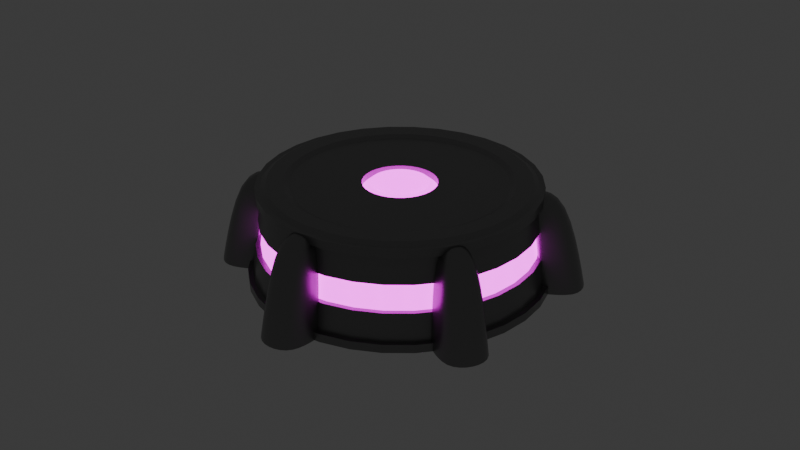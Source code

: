 # Source: CoffeeTable.blend  (saved by Blender 4.2.66; exported with 4.5.12 LTS)
import bpy
from mathutils import Matrix  # noqa: F401  (used for matrix-valued properties, if any)

bpy.ops.wm.read_factory_settings(use_empty=True)
scene = bpy.context.scene
scene.name = 'Scene'

# ---- collections
col_collection = bpy.data.collections.new('Collection'); scene.collection.children.link(col_collection)

# ---- images (referenced by path relative to the original .blend; pixels are not part of the script)
import os
ASSET_DIR = os.environ.get("B2B_ASSET_DIR", "")  # directory of the original .blend (textures are referenced by path, not embedded)
HERE = os.path.dirname(os.path.abspath(__file__))  # packed textures are extracted next to this script under _unpacked/

def load_image(name, relpath, width, height, colorspace="sRGB"):
    """Load a texture the original file referenced (path relative to the .blend, or extracted next to this script)."""
    p = next((c for c in (os.path.join(HERE, relpath), os.path.join(ASSET_DIR, relpath)) if relpath and os.path.exists(c)), "")
    if p:
        img = bpy.data.images.load(p, check_existing=True)
        img.name = name
    else:  # same state as the original file: an image datablock whose file is absent (Cycles renders it pink)
        img = bpy.data.images.new(name, width, height)
        img.source = "FILE"
        img.filepath = "//" + (relpath or name)
    img.colorspace_settings.name = colorspace
    return img
img_uvlayout_psd = load_image('UVLayout.psd', 'UVLayout.psd', 1024, 1024, 'sRGB')

# ---- materials (node trees are filled in below, after node groups)
mat_metal = bpy.data.materials.new('Metal')
mat_glow = bpy.data.materials.new('Glow')
mat_glow.alpha_threshold = 0.0
mat_glow.roughness = 0.5
mat_glow.line_color = (0.0, 0.0, 0.0, 1.0)

# ---- node groups
ng_smooth_by_angle = bpy.data.node_groups.new('Smooth by Angle', 'GeometryNodeTree')
_s = ng_smooth_by_angle.interface.new_socket(name='Mesh', in_out='OUTPUT', socket_type='NodeSocketGeometry')
_s = ng_smooth_by_angle.interface.new_socket(name='Mesh', in_out='INPUT', socket_type='NodeSocketGeometry')
_s = ng_smooth_by_angle.interface.new_socket(name='Angle', in_out='INPUT', socket_type='NodeSocketFloat')
_s.subtype = 'ANGLE'
_s.default_value = 0.5236
_s.min_value = 0.0
_s.max_value = 3.142
_s.description = 'Maximum face angle for smooth edges'
_s = ng_smooth_by_angle.interface.new_socket(name='Ignore Sharpness', in_out='INPUT', socket_type='NodeSocketBool')
_s.force_non_field = True
ng_smooth_by_angle.description = 'Set the sharpness of mesh edges based on the angle between the neighboring faces'
ng_smooth_by_angle.is_modifier = True
_N = ng_smooth_by_angle.nodes; _L = ng_smooth_by_angle.links
n0 = _N.new('GeometryNodeSetShadeSmooth'); n0.name = 'Set Shade Smooth'; n0.location = (120, -80)
n0.domain = 'EDGE'
n1 = _N.new('GeometryNodeSetShadeSmooth'); n1.name = 'Set Shade Smooth.001'; n1.location = (300, -80)
n2 = _N.new('NodeGroupOutput'); n2.name = 'Group Output'; n2.location = (480, -80)
n3 = _N.new('GeometryNodeInputMeshEdgeAngle'); n3.name = 'Edge Angle'; n3.location = (-440, -240)
n4 = _N.new('NodeGroupInput'); n4.name = 'Group Input'; n4.location = (-80, -80)
n5 = _N.new('GeometryNodeInputEdgeSmooth'); n5.name = 'Is Edge Smooth'; n5.location = (-260, -120)
n6 = _N.new('GeometryNodeInputShadeSmooth'); n6.name = 'Is Shade Smooth'; n6.location = (-440, -397)
n7 = _N.new('FunctionNodeCompare'); n7.name = 'Compare'; n7.location = (-260, -260)
n7.operation = 'LESS_EQUAL'
n7.inputs[6].default_value = (0.0, 0.0, 0.0, 0.0)
n7.inputs[7].default_value = (0.0, 0.0, 0.0, 0.0)
n8 = _N.new('FunctionNodeBooleanMath'); n8.name = 'Boolean Math.001'; n8.location = (-80, -260)
n9 = _N.new('NodeGroupInput'); n9.name = 'Group Input.001'; n9.location = (-440, -329)
n10 = _N.new('NodeGroupInput'); n10.name = 'Group Input.002'; n10.location = (-259, -189)
n11 = _N.new('FunctionNodeBooleanMath'); n11.name = 'Boolean Math'; n11.location = (-80, -149)
n11.operation = 'OR'
n12 = _N.new('FunctionNodeBooleanMath'); n12.name = 'Boolean Math.002'; n12.location = (-260, -380)
n12.operation = 'OR'
n13 = _N.new('NodeGroupInput'); n13.name = 'Group Input.003'; n13.location = (-440, -460)
_L.new(n3.outputs[0], n7.inputs[0])
_L.new(n1.outputs[0], n2.inputs[0])
_L.new(n9.outputs[1], n7.inputs[1])
_L.new(n7.outputs[0], n8.inputs[0])
_L.new(n4.outputs[0], n0.inputs[0])
_L.new(n0.outputs[0], n1.inputs[0])
_L.new(n8.outputs[0], n0.inputs[2])
_L.new(n10.outputs[2], n11.inputs[1])
_L.new(n5.outputs[0], n11.inputs[0])
_L.new(n11.outputs[0], n0.inputs[1])
_L.new(n13.outputs[2], n12.inputs[1])
_L.new(n6.outputs[0], n12.inputs[0])
_L.new(n12.outputs[0], n8.inputs[1])
n2.is_active_output = True

# ---- material node trees
mat_metal.use_nodes = True; mat_metal.node_tree.nodes.clear()
_N = mat_metal.node_tree.nodes; _L = mat_metal.node_tree.links
n0 = _N.new('ShaderNodeBsdfPrincipled'); n0.name = 'Principled BSDF'; n0.location = (10, 300)
n0.inputs[0].default_value = (0.2645, 0.2645, 0.2645, 1.0)
n0.inputs[1].default_value = 0.8268
n0.inputs[2].default_value = 0.3268
n1 = _N.new('ShaderNodeOutputMaterial'); n1.name = 'Material Output'; n1.location = (300, 300)
_L.new(n0.outputs[0], n1.inputs[0])
n1.is_active_output = True
mat_glow.use_nodes = True; mat_glow.node_tree.nodes.clear()
_N = mat_glow.node_tree.nodes; _L = mat_glow.node_tree.links
n0 = _N.new('ShaderNodeOutputMaterial'); n0.name = 'Material Output'; n0.location = (300, 300)
n1 = _N.new('ShaderNodeBsdfPrincipled'); n1.name = 'Principled BSDF'; n1.location = (10, 300)
n1.inputs[3].default_value = 1.45
n1.inputs[28].default_value = 3.3
n2 = _N.new('ShaderNodeTexImage'); n2.name = 'Image Texture'; n2.location = (-280, 280)
n2.image = img_uvlayout_psd
n3 = _N.new('ShaderNodeTexImage'); n3.name = 'Image Texture.001'; n3.location = (-280, -240)
n3.image = img_uvlayout_psd
_L.new(n1.outputs[0], n0.inputs[0])
_L.new(n2.outputs[0], n1.inputs[0])
_L.new(n3.outputs[0], n1.inputs[27])
n0.is_active_output = True

# ---- world
world_world = bpy.data.worlds.new('World'); scene.world = world_world
world_world.use_nodes = True; world_world.node_tree.nodes.clear()
_N = world_world.node_tree.nodes; _L = world_world.node_tree.links
n0 = _N.new('ShaderNodeOutputWorld'); n0.name = 'World Output'; n0.location = (300, 300)
n1 = _N.new('ShaderNodeBackground'); n1.name = 'Background'; n1.location = (10, 300)
n1.inputs[0].default_value = (0.05088, 0.05088, 0.05088, 1.0)
_L.new(n1.outputs[0], n0.inputs[0])
n0.is_active_output = True
world_world.color = (0.05088, 0.05088, 0.05088)
world_world.sun_shadow_jitter_overblur = 0.0

# ---- meshes
me_cylinder = bpy.data.meshes.new('Cylinder')
me_cylinder.from_pydata([(0.0, 1.0, 0.0), (0.0, 0.2547, 0.6703), (0.1951, 0.9808, 0.0), (0.04968, 0.2498, 0.6703), (0.3827, 0.9239, 0.0), (0.09746, 0.2353, 0.6703), (0.5556, 0.8315, 0.0), (0.1415, 0.2118, 0.6703), (0.7071, 0.7071, 0.0), (0.1801, 0.1801, 0.6703), (0.8315, 0.5556, 0.0), (0.2118, 0.1415, 0.6703), (0.9239, 0.3827, 0.0), (0.2353, 0.09746, 0.6703), (0.9808, 0.1951, 0.0), (0.2498, 0.04968, 0.6703), (1.0, 0.0, 0.0), (0.2547, 0.0, 0.6703), (0.9808, -0.1951, 0.0), (0.2498, -0.04968, 0.6703), (0.9239, -0.3827, 0.0), (0.2353, -0.09746, 0.6703), (0.8315, -0.5556, 0.0), (0.2118, -0.1415, 0.6703), (0.7071, -0.7071, 0.0), (0.1801, -0.1801, 0.6703), (0.5556, -0.8315, 0.0), (0.1415, -0.2118, 0.6703), (0.3827, -0.9239, 0.0), (0.09746, -0.2353, 0.6703), (0.1951, -0.9808, 0.0), (0.04968, -0.2498, 0.6703), (0.0, -1.0, 0.0), (0.0, -0.2547, 0.6703), (-0.1951, -0.9808, 0.0), (-0.04968, -0.2498, 0.6703), (-0.3827, -0.9239, 0.0), (-0.09746, -0.2353, 0.6703), (-0.5556, -0.8315, 0.0), (-0.1415, -0.2118, 0.6703), (-0.7071, -0.7071, 0.0), (-0.1801, -0.1801, 0.6703), (-0.8315, -0.5556, 0.0), (-0.2118, -0.1415, 0.6703), (-0.9239, -0.3827, 0.0), (-0.2353, -0.09746, 0.6703), (-0.9808, -0.1951, 0.0), (-0.2498, -0.04968, 0.6703), (-1.0, 0.0, 0.0), (-0.2547, 0.0, 0.6703), (-0.9808, 0.1951, 0.0), (-0.2498, 0.04968, 0.6703), (-0.9239, 0.3827, 0.0), (-0.2353, 0.09746, 0.6703), (-0.8315, 0.5556, 0.0), (-0.2118, 0.1415, 0.6703), (-0.7071, 0.7071, 0.0), (-0.1801, 0.1801, 0.6703), (-0.5556, 0.8315, 0.0), (-0.1415, 0.2118, 0.6703), (-0.3827, 0.9239, 0.0), (-0.09746, 0.2353, 0.6703), (-0.1951, 0.9808, 0.0), (-0.04968, 0.2498, 0.6703), (0.173, 0.8699, 0.6898), (0.0, 0.8869, 0.6898), (0.3394, 0.8194, 0.6898), (0.4927, 0.7374, 0.6898), (0.6271, 0.6271, 0.6898), (0.7374, 0.4927, 0.6898), (0.8194, 0.3394, 0.6898), (0.8699, 0.173, 0.6898), (0.8869, 0.0, 0.6898), (0.8699, -0.173, 0.6898), (0.8194, -0.3394, 0.6898), (0.7374, -0.4927, 0.6898), (0.6271, -0.6271, 0.6898), (0.4927, -0.7374, 0.6898), (0.3394, -0.8194, 0.6898), (0.173, -0.8699, 0.6898), (0.0, -0.8869, 0.6898), (-0.173, -0.8699, 0.6898), (-0.3394, -0.8194, 0.6898), (-0.4927, -0.7374, 0.6898), (-0.6271, -0.6271, 0.6898), (-0.7374, -0.4927, 0.6898), (-0.8194, -0.3394, 0.6898), (-0.8699, -0.173, 0.6898), (-0.8869, 0.0, 0.6898), (-0.8699, 0.173, 0.6898), (-0.8194, 0.3394, 0.6898), (-0.7374, 0.4927, 0.6898), (-0.6271, 0.6271, 0.6898), (-0.4927, 0.7374, 0.6898), (-0.3394, 0.8194, 0.6898), (-0.173, 0.8699, 0.6898), (0.1505, 0.7565, 0.6898), (0.0, 0.7714, 0.6898), (0.2952, 0.7126, 0.6898), (0.4285, 0.6414, 0.6898), (0.5454, 0.5454, 0.6898), (0.6414, 0.4285, 0.6898), (0.7126, 0.2952, 0.6898), (0.7565, 0.1505, 0.6898), (0.7714, 0.0, 0.6898), (0.7565, -0.1505, 0.6898), (0.7126, -0.2952, 0.6898), (0.6414, -0.4285, 0.6898), (0.5454, -0.5454, 0.6898), (0.4285, -0.6414, 0.6898), (0.2952, -0.7126, 0.6898), (0.1505, -0.7565, 0.6898), (0.0, -0.7714, 0.6898), (-0.1505, -0.7565, 0.6898), (-0.2952, -0.7126, 0.6898), (-0.4285, -0.6414, 0.6898), (-0.5454, -0.5454, 0.6898), (-0.6414, -0.4285, 0.6898), (-0.7126, -0.2952, 0.6898), (-0.7565, -0.1505, 0.6898), (-0.7714, 0.0, 0.6898), (-0.7565, 0.1505, 0.6898), (-0.7126, 0.2952, 0.6898), (-0.6414, 0.4285, 0.6898), (-0.5454, 0.5454, 0.6898), (-0.4285, 0.6414, 0.6898), (-0.2952, 0.7126, 0.6898), (-0.1505, 0.7565, 0.6898), (0.02817, 0.1416, 0.6371), (1.739e-09, 0.1444, 0.6371), (0.05525, 0.1334, 0.6371), (0.08021, 0.12, 0.6371), (0.1021, 0.1021, 0.6371), (0.12, 0.08021, 0.6371), (0.1334, 0.05525, 0.6371), (0.1416, 0.02817, 0.6371), (0.1444, -1.739e-09, 0.6371), (0.1416, -0.02817, 0.6371), (0.1334, -0.05525, 0.6371), (0.12, -0.08021, 0.6371), (0.1021, -0.1021, 0.6371), (0.08021, -0.12, 0.6371), (0.05525, -0.1334, 0.6371), (0.02817, -0.1416, 0.6371), (-1.739e-09, -0.1444, 0.6371), (-0.02817, -0.1416, 0.6371), (-0.05525, -0.1334, 0.6371), (-0.08021, -0.12, 0.6371), (-0.1021, -0.1021, 0.6371), (-0.12, -0.08021, 0.6371), (-0.1334, -0.05525, 0.6371), (-0.1416, -0.02817, 0.6371), (-0.1444, 1.739e-09, 0.6371), (-0.1416, 0.02817, 0.6371), (-0.1334, 0.05525, 0.6371), (-0.12, 0.08021, 0.6371), (-0.1021, 0.1021, 0.6371), (-0.08021, 0.12, 0.6371), (-0.05525, 0.1334, 0.6371), (-0.02817, 0.1416, 0.6371), (0.04968, 0.2498, 0.6232), (0.0, 0.2547, 0.6232), (0.09746, 0.2353, 0.6232), (0.1415, 0.2118, 0.6232), (0.1801, 0.1801, 0.6232), (0.2118, 0.1415, 0.6232), (0.2353, 0.09746, 0.6232), (0.2498, 0.04968, 0.6232), (0.2547, 1.178e-16, 0.6232), (0.2498, -0.04968, 0.6232), (0.2353, -0.09746, 0.6232), (0.2118, -0.1415, 0.6232), (0.1801, -0.1801, 0.6232), (0.1415, -0.2118, 0.6232), (0.09746, -0.2353, 0.6232), (0.04968, -0.2498, 0.6232), (0.0, -0.2547, 0.6232), (-0.04968, -0.2498, 0.6232), (-0.09746, -0.2353, 0.6232), (-0.1415, -0.2118, 0.6232), (-0.1801, -0.1801, 0.6232), (-0.2118, -0.1415, 0.6232), (-0.2353, -0.09746, 0.6232), (-0.2498, -0.04968, 0.6232), (-0.2547, 1.178e-16, 0.6232), (-0.2498, 0.04968, 0.6232), (-0.2353, 0.09746, 0.6232), (-0.2118, 0.1415, 0.6232), (-0.1801, 0.1801, 0.6232), (-0.1415, 0.2118, 0.6232), (-0.09746, 0.2353, 0.6232), (-0.04968, 0.2498, 0.6232), (0.03949, 0.1986, 0.6677), (0.0, 0.2024, 0.6677), (0.07747, 0.187, 0.6677), (0.1125, 0.1683, 0.6677), (0.1431, 0.1431, 0.6677), (0.1683, 0.1125, 0.6677), (0.187, 0.07747, 0.6677), (0.1986, 0.03949, 0.6677), (0.2024, 1.178e-16, 0.6677), (0.1986, -0.03949, 0.6677), (0.187, -0.07747, 0.6677), (0.1683, -0.1125, 0.6677), (0.1431, -0.1431, 0.6677), (0.1125, -0.1683, 0.6677), (0.07747, -0.187, 0.6677), (0.03949, -0.1986, 0.6677), (0.0, -0.2024, 0.6677), (-0.03949, -0.1986, 0.6677), (-0.07747, -0.187, 0.6677), (-0.1125, -0.1683, 0.6677), (-0.1431, -0.1431, 0.6677), (-0.1683, -0.1125, 0.6677), (-0.187, -0.07747, 0.6677), (-0.1986, -0.03949, 0.6677), (-0.2024, 1.178e-16, 0.6677), (-0.1986, 0.03949, 0.6677), (-0.187, 0.07747, 0.6677), (-0.1683, 0.1125, 0.6677), (-0.1431, 0.1431, 0.6677), (-0.1125, 0.1683, 0.6677), (-0.07747, 0.187, 0.6677), (-0.03949, 0.1986, 0.6677), (0.1805, 0.9073, 0.6703), (0.0, 0.9251, 0.6703), (0.354, 0.8547, 0.6703), (0.514, 0.7692, 0.6703), (0.6541, 0.6541, 0.6703), (0.7692, 0.514, 0.6703), (0.8547, 0.354, 0.6703), (0.9073, 0.1805, 0.6703), (0.9251, 0.0, 0.6703), (0.9073, -0.1805, 0.6703), (0.8547, -0.354, 0.6703), (0.7692, -0.514, 0.6703), (0.6541, -0.6541, 0.6703), (0.514, -0.7692, 0.6703), (0.354, -0.8547, 0.6703), (0.1805, -0.9073, 0.6703), (0.0, -0.9251, 0.6703), (-0.1805, -0.9073, 0.6703), (-0.354, -0.8547, 0.6703), (-0.514, -0.7692, 0.6703), (-0.6541, -0.6541, 0.6703), (-0.7692, -0.514, 0.6703), (-0.8547, -0.354, 0.6703), (-0.9073, -0.1805, 0.6703), (-0.9251, 0.0, 0.6703), (-0.9073, 0.1805, 0.6703), (-0.8547, 0.354, 0.6703), (-0.7692, 0.514, 0.6703), (-0.6541, 0.6541, 0.6703), (-0.514, 0.7692, 0.6703), (-0.354, 0.8547, 0.6703), (-0.1805, 0.9073, 0.6703), (0.143, 0.7191, 0.6703), (0.0, 0.7332, 0.6703), (0.2806, 0.6774, 0.6703), (0.4073, 0.6096, 0.6703), (0.5184, 0.5184, 0.6703), (0.6096, 0.4073, 0.6703), (0.6774, 0.2806, 0.6703), (0.7191, 0.143, 0.6703), (0.7332, 0.0, 0.6703), (0.7191, -0.143, 0.6703), (0.6774, -0.2806, 0.6703), (0.6096, -0.4073, 0.6703), (0.5184, -0.5184, 0.6703), (0.4073, -0.6096, 0.6703), (0.2806, -0.6774, 0.6703), (0.143, -0.7191, 0.6703), (0.0, -0.7332, 0.6703), (-0.143, -0.7191, 0.6703), (-0.2806, -0.6774, 0.6703), (-0.4073, -0.6096, 0.6703), (-0.5184, -0.5184, 0.6703), (-0.6096, -0.4073, 0.6703), (-0.6774, -0.2806, 0.6703), (-0.7191, -0.143, 0.6703), (-0.7332, 0.0, 0.6703), (-0.7191, 0.143, 0.6703), (-0.6774, 0.2806, 0.6703), (-0.6096, 0.4073, 0.6703), (-0.5184, 0.5184, 0.6703), (-0.4073, 0.6096, 0.6703), (-0.2806, 0.6774, 0.6703), (-0.143, 0.7191, 0.6703), (0.0, 1.0, 0.05836), (0.0, 0.9251, 0.6119), (0.1805, 0.9073, 0.6119), (0.1951, 0.9808, 0.05836), (0.354, 0.8547, 0.6119), (0.3827, 0.9239, 0.05836), (0.514, 0.7692, 0.6119), (0.5556, 0.8315, 0.05836), (0.6541, 0.6541, 0.6119), (0.7071, 0.7071, 0.05836), (0.7692, 0.514, 0.6119), (0.8315, 0.5556, 0.05836), (0.8547, 0.354, 0.6119), (0.9239, 0.3827, 0.05836), (0.9073, 0.1805, 0.6119), (0.9808, 0.1951, 0.05836), (0.9251, 0.0, 0.6119), (1.0, 0.0, 0.05836), (0.9073, -0.1805, 0.6119), (0.9808, -0.1951, 0.05836), (0.8547, -0.354, 0.6119), (0.9239, -0.3827, 0.05836), (0.7692, -0.514, 0.6119), (0.8315, -0.5556, 0.05836), (0.6541, -0.6541, 0.6119), (0.7071, -0.7071, 0.05836), (0.514, -0.7692, 0.6119), (0.5556, -0.8315, 0.05836), (0.354, -0.8547, 0.6119), (0.3827, -0.9239, 0.05836), (0.1805, -0.9073, 0.6119), (0.1951, -0.9808, 0.05836), (0.0, -0.9251, 0.6119), (0.0, -1.0, 0.05836), (-0.1805, -0.9073, 0.6119), (-0.1951, -0.9808, 0.05836), (-0.354, -0.8547, 0.6119), (-0.3827, -0.9239, 0.05836), (-0.514, -0.7692, 0.6119), (-0.5556, -0.8315, 0.05836), (-0.6541, -0.6541, 0.6119), (-0.7071, -0.7071, 0.05836), (-0.7692, -0.514, 0.6119), (-0.8315, -0.5556, 0.05836), (-0.8547, -0.354, 0.6119), (-0.9239, -0.3827, 0.05836), (-0.9073, -0.1805, 0.6119), (-0.9808, -0.1951, 0.05836), (-0.9251, 0.0, 0.6119), (-1.0, 0.0, 0.05836), (-0.9073, 0.1805, 0.6119), (-0.9808, 0.1951, 0.05836), (-0.8547, 0.354, 0.6119), (-0.9239, 0.3827, 0.05836), (-0.7692, 0.514, 0.6119), (-0.8315, 0.5556, 0.05836), (-0.6541, 0.6541, 0.6119), (-0.7071, 0.7071, 0.05836), (-0.514, 0.7692, 0.6119), (-0.5556, 0.8315, 0.05836), (-0.354, 0.8547, 0.6119), (-0.3827, 0.9239, 0.05836), (-0.1805, 0.9073, 0.6119), (-0.1951, 0.9808, 0.05836), (1.622e-10, 1.037, 0.0), (0.2022, 1.017, 0.0), (0.1871, 0.9406, 0.6703), (1.501e-10, 0.959, 0.6703), (1.501e-10, 0.959, 0.6119), (0.2022, 1.017, 0.05836), (0.3967, 0.9578, 0.0), (0.367, 0.886, 0.6703), (0.3967, 0.9578, 0.05836), (0.5759, 0.862, 0.0), (0.5328, 0.7974, 0.6703), (0.5759, 0.862, 0.05836), (0.733, 0.733, 0.0), (0.6781, 0.6781, 0.6703), (0.733, 0.733, 0.05836), (0.862, 0.5759, 0.0), (0.7974, 0.5328, 0.6703), (0.862, 0.5759, 0.05836), (0.9578, 0.3967, 0.0), (0.886, 0.367, 0.6703), (0.9578, 0.3967, 0.05836), (1.017, 0.2022, 0.0), (0.9406, 0.1871, 0.6703), (1.017, 0.2022, 0.05836), (1.037, 2.732e-10, 0.0), (0.959, 2.528e-10, 0.6703), (1.037, 2.732e-10, 0.05836), (1.017, -0.2022, 0.0), (0.9406, -0.1871, 0.6703), (1.017, -0.2022, 0.05836), (0.9578, -0.3967, 0.0), (0.886, -0.367, 0.6703), (0.9578, -0.3967, 0.05836), (0.862, -0.5759, 0.0), (0.7974, -0.5328, 0.6703), (0.862, -0.5759, 0.05836), (0.733, -0.733, 0.0), (0.6781, -0.6781, 0.6703), (0.733, -0.733, 0.05836), (0.5759, -0.862, 0.0), (0.5328, -0.7974, 0.6703), (0.5759, -0.862, 0.05836), (0.3967, -0.9578, 0.0), (0.367, -0.886, 0.6703), (0.3967, -0.9578, 0.05836), (0.2022, -1.017, 0.0), (0.1871, -0.9406, 0.6703), (0.2022, -1.017, 0.05836), (1.622e-10, -1.037, 0.0), (1.501e-10, -0.959, 0.6703), (1.622e-10, -1.037, 0.05836), (-0.2022, -1.017, 0.0), (-0.1871, -0.9406, 0.6703), (-0.2022, -1.017, 0.05836), (-0.3967, -0.9578, 0.0), (-0.367, -0.886, 0.6703), (-0.3967, -0.9578, 0.05836), (-0.5759, -0.862, 0.0), (-0.5328, -0.7974, 0.6703), (-0.5759, -0.862, 0.05836), (-0.733, -0.733, 0.0), (-0.6781, -0.6781, 0.6703), (-0.733, -0.733, 0.05836), (-0.862, -0.5759, 0.0), (-0.7974, -0.5328, 0.6703), (-0.862, -0.5759, 0.05836), (-0.9578, -0.3967, 0.0), (-0.886, -0.367, 0.6703), (-0.9578, -0.3967, 0.05836), (-1.017, -0.2022, 0.0), (-0.9406, -0.1871, 0.6703), (-1.017, -0.2022, 0.05836), (-1.037, 2.732e-10, 0.0), (-0.959, 2.528e-10, 0.6703), (-1.037, 2.732e-10, 0.05836), (-1.017, 0.2022, 0.0), (-0.9406, 0.1871, 0.6703), (-1.017, 0.2022, 0.05836), (-0.9578, 0.3967, 0.0), (-0.886, 0.367, 0.6703), (-0.9578, 0.3967, 0.05836), (-0.862, 0.5759, 0.0), (-0.7974, 0.5328, 0.6703), (-0.862, 0.5759, 0.05836), (-0.733, 0.733, 0.0), (-0.6781, 0.6781, 0.6703), (-0.733, 0.733, 0.05836), (-0.5759, 0.862, 0.0), (-0.5328, 0.7974, 0.6703), (-0.5759, 0.862, 0.05836), (-0.3967, 0.9578, 0.0), (-0.367, 0.886, 0.6703), (-0.3967, 0.9578, 0.05836), (-0.2022, 1.017, 0.0), (-0.1871, 0.9406, 0.6703), (-0.2022, 1.017, 0.05836), (1.622e-10, 1.037, 0.05836), (0.1871, 0.9406, 0.6119), (0.367, 0.886, 0.6119), (0.5328, 0.7974, 0.6119), (0.6781, 0.6781, 0.6119), (0.7974, 0.5328, 0.6119), (0.886, 0.367, 0.6119), (0.9406, 0.1871, 0.6119), (0.959, 2.528e-10, 0.6119), (0.9406, -0.1871, 0.6119), (0.886, -0.367, 0.6119), (0.7974, -0.5328, 0.6119), (0.6781, -0.6781, 0.6119), (0.5328, -0.7974, 0.6119), (0.367, -0.886, 0.6119), (0.1871, -0.9406, 0.6119), (1.501e-10, -0.959, 0.6119), (-0.1871, -0.9406, 0.6119), (-0.367, -0.886, 0.6119), (-0.5328, -0.7974, 0.6119), (-0.6781, -0.6781, 0.6119), (-0.7974, -0.5328, 0.6119), (-0.886, -0.367, 0.6119), (-0.9406, -0.1871, 0.6119), (-0.959, 2.528e-10, 0.6119), (-0.9406, 0.1871, 0.6119), (-0.886, 0.367, 0.6119), (-0.7974, 0.5328, 0.6119), (-0.6781, 0.6781, 0.6119), (-0.5328, 0.7974, 0.6119), (-0.367, 0.886, 0.6119), (-0.1871, 0.9406, 0.6119), (0.0, 0.975, 0.2429), (0.0, 0.9501, 0.4274), (0.1853, 0.9318, 0.4274), (0.1902, 0.9563, 0.2429), (0.3636, 0.8777, 0.4274), (0.3731, 0.9008, 0.2429), (0.5278, 0.7899, 0.4274), (0.5417, 0.8107, 0.2429), (0.6718, 0.6718, 0.4274), (0.6894, 0.6894, 0.2429), (0.7899, 0.5278, 0.4274), (0.8107, 0.5417, 0.2429), (0.8777, 0.3636, 0.4274), (0.9008, 0.3731, 0.2429), (0.9318, 0.1853, 0.4274), (0.9563, 0.1902, 0.2429), (0.9501, 0.0, 0.4274), (0.975, 0.0, 0.2429), (0.9318, -0.1853, 0.4274), (0.9563, -0.1902, 0.2429), (0.8777, -0.3636, 0.4274), (0.9008, -0.3731, 0.2429), (0.7899, -0.5278, 0.4274), (0.8107, -0.5417, 0.2429), (0.6718, -0.6718, 0.4274), (0.6894, -0.6894, 0.2429), (0.5278, -0.7899, 0.4274), (0.5417, -0.8107, 0.2429), (0.3636, -0.8777, 0.4274), (0.3731, -0.9008, 0.2429), (0.1853, -0.9318, 0.4274), (0.1902, -0.9563, 0.2429), (0.0, -0.9501, 0.4274), (0.0, -0.975, 0.2429), (-0.1853, -0.9318, 0.4274), (-0.1902, -0.9563, 0.2429), (-0.3636, -0.8777, 0.4274), (-0.3731, -0.9008, 0.2429), (-0.5278, -0.7899, 0.4274), (-0.5417, -0.8107, 0.2429), (-0.6718, -0.6718, 0.4274), (-0.6894, -0.6894, 0.2429), (-0.7899, -0.5278, 0.4274), (-0.8107, -0.5417, 0.2429), (-0.8777, -0.3636, 0.4274), (-0.9008, -0.3731, 0.2429), (-0.9318, -0.1853, 0.4274), (-0.9563, -0.1902, 0.2429), (-0.9501, 0.0, 0.4274), (-0.975, 0.0, 0.2429), (-0.9318, 0.1853, 0.4274), (-0.9563, 0.1902, 0.2429), (-0.8777, 0.3636, 0.4274), (-0.9008, 0.3731, 0.2429), (-0.7899, 0.5278, 0.4274), (-0.8107, 0.5417, 0.2429), (-0.6718, 0.6718, 0.4274), (-0.6894, 0.6894, 0.2429), (-0.5278, 0.7899, 0.4274), (-0.5417, 0.8107, 0.2429), (-0.3636, 0.8777, 0.4274), (-0.3731, 0.9008, 0.2429), (-0.1853, 0.9318, 0.4274), (-0.1902, 0.9563, 0.2429), (0.0, 0.9413, 0.2429), (0.0, 0.9172, 0.4274), (0.1789, 0.8996, 0.4274), (0.1836, 0.9233, 0.2429), (0.351, 0.8474, 0.4274), (0.3602, 0.8697, 0.2429), (0.5096, 0.7627, 0.4274), (0.523, 0.7827, 0.2429), (0.6486, 0.6486, 0.4274), (0.6656, 0.6656, 0.2429), (0.7627, 0.5096, 0.4274), (0.7827, 0.523, 0.2429), (0.8474, 0.351, 0.4274), (0.8697, 0.3602, 0.2429), (0.8996, 0.1789, 0.4274), (0.9233, 0.1836, 0.2429), (0.9172, 0.0, 0.4274), (0.9413, 0.0, 0.2429), (0.8996, -0.1789, 0.4274), (0.9233, -0.1836, 0.2429), (0.8474, -0.351, 0.4274), (0.8697, -0.3602, 0.2429), (0.7627, -0.5096, 0.4274), (0.7827, -0.523, 0.2429), (0.6486, -0.6486, 0.4274), (0.6656, -0.6656, 0.2429), (0.5096, -0.7627, 0.4274), (0.523, -0.7827, 0.2429), (0.351, -0.8474, 0.4274), (0.3602, -0.8697, 0.2429), (0.1789, -0.8996, 0.4274), (0.1836, -0.9233, 0.2429), (0.0, -0.9172, 0.4274), (0.0, -0.9413, 0.2429), (-0.1789, -0.8996, 0.4274), (-0.1836, -0.9233, 0.2429), (-0.351, -0.8474, 0.4274), (-0.3602, -0.8697, 0.2429), (-0.5096, -0.7627, 0.4274), (-0.523, -0.7827, 0.2429), (-0.6486, -0.6486, 0.4274), (-0.6656, -0.6656, 0.2429), (-0.7627, -0.5096, 0.4274), (-0.7827, -0.523, 0.2429), (-0.8474, -0.351, 0.4274), (-0.8697, -0.3602, 0.2429), (-0.8996, -0.1789, 0.4274), (-0.9233, -0.1836, 0.2429), (-0.9172, 0.0, 0.4274), (-0.9413, 0.0, 0.2429), (-0.8996, 0.1789, 0.4274), (-0.9233, 0.1836, 0.2429), (-0.8474, 0.351, 0.4274), (-0.8697, 0.3602, 0.2429), (-0.7627, 0.5096, 0.4274), (-0.7827, 0.523, 0.2429), (-0.6486, 0.6486, 0.4274), (-0.6656, 0.6656, 0.2429), (-0.5096, 0.7627, 0.4274), (-0.523, 0.7827, 0.2429), (-0.351, 0.8474, 0.4274), (-0.3602, 0.8697, 0.2429), (-0.1789, 0.8996, 0.4274), (-0.1836, 0.9233, 0.2429)], [], [(240, 241, 404, 401), (346, 344, 476, 477), (293, 295, 363, 360), (34, 32, 400, 403), (345, 347, 441, 438), (296, 294, 451, 452), (348, 346, 477, 478), (295, 297, 366, 363), (239, 240, 401, 398), (347, 349, 444, 441), (298, 296, 452, 453), (32, 30, 397, 400), (350, 348, 478, 479), (297, 299, 369, 366), (349, 351, 447, 444), (300, 298, 453, 454), (238, 239, 398, 395), (289, 350, 479, 356), (255, 225, 355, 446), (299, 301, 372, 369), (30, 28, 394, 397), (351, 288, 448, 447), (0, 62, 445, 352), (302, 300, 454, 455), (301, 303, 375, 372), (237, 238, 395, 392), (254, 255, 446, 443), (304, 302, 455, 456), (28, 26, 391, 394), (62, 60, 442, 445), (41, 39, 179, 180), (303, 305, 378, 375), (306, 304, 456, 457), (0, 2, 4, 6, 8, 10, 12, 14, 16, 18, 20, 22, 24, 26, 28, 30, 32, 34, 36, 38, 40, 42, 44, 46, 48, 50, 52, 54, 56, 58, 60, 62), (97, 96, 64, 65), (96, 98, 66, 64), (98, 99, 67, 66), (99, 100, 68, 67), (100, 101, 69, 68), (101, 102, 70, 69), (102, 103, 71, 70), (103, 104, 72, 71), (104, 105, 73, 72), (105, 106, 74, 73), (106, 107, 75, 74), (107, 108, 76, 75), (108, 109, 77, 76), (109, 110, 78, 77), (110, 111, 79, 78), (111, 112, 80, 79), (112, 113, 81, 80), (113, 114, 82, 81), (114, 115, 83, 82), (115, 116, 84, 83), (116, 117, 85, 84), (117, 118, 86, 85), (118, 119, 87, 86), (119, 120, 88, 87), (120, 121, 89, 88), (121, 122, 90, 89), (122, 123, 91, 90), (123, 124, 92, 91), (124, 125, 93, 92), (125, 126, 94, 93), (126, 127, 95, 94), (127, 97, 65, 95), (1, 3, 256, 257), (3, 5, 258, 256), (5, 7, 259, 258), (7, 9, 260, 259), (9, 11, 261, 260), (11, 13, 262, 261), (13, 15, 263, 262), (15, 17, 264, 263), (17, 19, 265, 264), (19, 21, 266, 265), (21, 23, 267, 266), (23, 25, 268, 267), (25, 27, 269, 268), (27, 29, 270, 269), (29, 31, 271, 270), (31, 33, 272, 271), (33, 35, 273, 272), (35, 37, 274, 273), (37, 39, 275, 274), (39, 41, 276, 275), (41, 43, 277, 276), (43, 45, 278, 277), (45, 47, 279, 278), (47, 49, 280, 279), (49, 51, 281, 280), (51, 53, 282, 281), (53, 55, 283, 282), (55, 57, 284, 283), (57, 59, 285, 284), (59, 61, 286, 285), (61, 63, 287, 286), (63, 1, 257, 287), (128, 129, 159, 158, 157, 156, 155, 154, 153, 152, 151, 150, 149, 148, 147, 146, 145, 144, 143, 142, 141, 140, 139, 138, 137, 136, 135, 134, 133, 132, 131, 130), (15, 13, 166, 167), (43, 41, 180, 181), (17, 15, 167, 168), (45, 43, 181, 182), (19, 17, 168, 169), (47, 45, 182, 183), (21, 19, 169, 170), (49, 47, 183, 184), (23, 21, 170, 171), (51, 49, 184, 185), (25, 23, 171, 172), (53, 51, 185, 186), (27, 25, 172, 173), (55, 53, 186, 187), (29, 27, 173, 174), (3, 1, 161, 160), (57, 55, 187, 188), (31, 29, 174, 175), (5, 3, 160, 162), (59, 57, 188, 189), (33, 31, 175, 176), (7, 5, 162, 163), (61, 59, 189, 190), (35, 33, 176, 177), (9, 7, 163, 164), (63, 61, 190, 191), (37, 35, 177, 178), (11, 9, 164, 165), (1, 63, 191, 161), (39, 37, 178, 179), (13, 11, 165, 166), (193, 192, 160, 161), (192, 194, 162, 160), (194, 195, 163, 162), (195, 196, 164, 163), (196, 197, 165, 164), (197, 198, 166, 165), (198, 199, 167, 166), (199, 200, 168, 167), (200, 201, 169, 168), (201, 202, 170, 169), (202, 203, 171, 170), (203, 204, 172, 171), (204, 205, 173, 172), (205, 206, 174, 173), (206, 207, 175, 174), (207, 208, 176, 175), (208, 209, 177, 176), (209, 210, 178, 177), (210, 211, 179, 178), (211, 212, 180, 179), (212, 213, 181, 180), (213, 214, 182, 181), (214, 215, 183, 182), (215, 216, 184, 183), (216, 217, 185, 184), (217, 218, 186, 185), (218, 219, 187, 186), (219, 220, 188, 187), (220, 221, 189, 188), (221, 222, 190, 189), (222, 223, 191, 190), (223, 193, 161, 191), (129, 128, 192, 193), (128, 130, 194, 192), (130, 131, 195, 194), (131, 132, 196, 195), (132, 133, 197, 196), (133, 134, 198, 197), (134, 135, 199, 198), (135, 136, 200, 199), (136, 137, 201, 200), (137, 138, 202, 201), (138, 139, 203, 202), (139, 140, 204, 203), (140, 141, 205, 204), (141, 142, 206, 205), (142, 143, 207, 206), (143, 144, 208, 207), (144, 145, 209, 208), (145, 146, 210, 209), (146, 147, 211, 210), (147, 148, 212, 211), (148, 149, 213, 212), (149, 150, 214, 213), (150, 151, 215, 214), (151, 152, 216, 215), (152, 153, 217, 216), (153, 154, 218, 217), (154, 155, 219, 218), (155, 156, 220, 219), (156, 157, 221, 220), (157, 158, 222, 221), (158, 159, 223, 222), (159, 129, 193, 223), (65, 64, 224, 225), (64, 66, 226, 224), (66, 67, 227, 226), (67, 68, 228, 227), (68, 69, 229, 228), (69, 70, 230, 229), (70, 71, 231, 230), (71, 72, 232, 231), (72, 73, 233, 232), (73, 74, 234, 233), (74, 75, 235, 234), (75, 76, 236, 235), (76, 77, 237, 236), (77, 78, 238, 237), (78, 79, 239, 238), (79, 80, 240, 239), (80, 81, 241, 240), (81, 82, 242, 241), (82, 83, 243, 242), (83, 84, 244, 243), (84, 85, 245, 244), (85, 86, 246, 245), (86, 87, 247, 246), (87, 88, 248, 247), (88, 89, 249, 248), (89, 90, 250, 249), (90, 91, 251, 250), (91, 92, 252, 251), (92, 93, 253, 252), (93, 94, 254, 253), (94, 95, 255, 254), (95, 65, 225, 255), (96, 97, 257, 256), (98, 96, 256, 258), (99, 98, 258, 259), (100, 99, 259, 260), (101, 100, 260, 261), (102, 101, 261, 262), (103, 102, 262, 263), (104, 103, 263, 264), (105, 104, 264, 265), (106, 105, 265, 266), (107, 106, 266, 267), (108, 107, 267, 268), (109, 108, 268, 269), (110, 109, 269, 270), (111, 110, 270, 271), (112, 111, 271, 272), (113, 112, 272, 273), (114, 113, 273, 274), (115, 114, 274, 275), (116, 115, 275, 276), (117, 116, 276, 277), (118, 117, 277, 278), (119, 118, 278, 279), (120, 119, 279, 280), (121, 120, 280, 281), (122, 121, 281, 282), (123, 122, 282, 283), (124, 123, 283, 284), (125, 124, 284, 285), (126, 125, 285, 286), (127, 126, 286, 287), (97, 127, 287, 257), (236, 237, 392, 389), (542, 350, 289, 481), (253, 254, 443, 440), (540, 348, 350, 542), (305, 307, 381, 378), (538, 346, 348, 540), (26, 24, 388, 391), (536, 344, 346, 538), (60, 58, 439, 442), (534, 342, 344, 536), (308, 306, 457, 458), (532, 340, 342, 534), (307, 309, 384, 381), (530, 338, 340, 532), (235, 236, 389, 386), (528, 336, 338, 530), (252, 253, 440, 437), (526, 334, 336, 528), (310, 308, 458, 459), (524, 332, 334, 526), (24, 22, 385, 388), (522, 330, 332, 524), (58, 56, 436, 439), (520, 328, 330, 522), (309, 311, 387, 384), (518, 326, 328, 520), (312, 310, 459, 460), (516, 324, 326, 518), (234, 235, 386, 383), (514, 322, 324, 516), (251, 252, 437, 434), (512, 320, 322, 514), (311, 313, 390, 387), (510, 318, 320, 512), (22, 20, 382, 385), (508, 316, 318, 510), (56, 54, 433, 436), (506, 314, 316, 508), (314, 312, 460, 461), (504, 312, 314, 506), (313, 315, 393, 390), (502, 310, 312, 504), (233, 234, 383, 380), (500, 308, 310, 502), (250, 251, 434, 431), (498, 306, 308, 500), (316, 314, 461, 462), (496, 304, 306, 498), (20, 18, 379, 382), (494, 302, 304, 496), (54, 52, 430, 433), (492, 300, 302, 494), (315, 317, 396, 393), (490, 298, 300, 492), (318, 316, 462, 463), (488, 296, 298, 490), (232, 233, 380, 377), (486, 294, 296, 488), (249, 250, 431, 428), (484, 292, 294, 486), (317, 319, 399, 396), (482, 290, 292, 484), (18, 16, 376, 379), (481, 289, 290, 482), (356, 355, 354, 449), (449, 354, 359, 450), (450, 359, 362, 451), (451, 362, 365, 452), (452, 365, 368, 453), (453, 368, 371, 454), (454, 371, 374, 455), (455, 374, 377, 456), (456, 377, 380, 457), (457, 380, 383, 458), (458, 383, 386, 459), (459, 386, 389, 460), (460, 389, 392, 461), (461, 392, 395, 462), (462, 395, 398, 463), (463, 398, 401, 464), (464, 401, 404, 465), (465, 404, 407, 466), (466, 407, 410, 467), (467, 410, 413, 468), (468, 413, 416, 469), (469, 416, 419, 470), (470, 419, 422, 471), (471, 422, 425, 472), (472, 425, 428, 473), (473, 428, 431, 474), (474, 431, 434, 475), (475, 434, 437, 476), (476, 437, 440, 477), (477, 440, 443, 478), (478, 443, 446, 479), (479, 446, 355, 356), (445, 447, 448, 352), (442, 444, 447, 445), (439, 441, 444, 442), (436, 438, 441, 439), (433, 435, 438, 436), (430, 432, 435, 433), (427, 429, 432, 430), (424, 426, 429, 427), (421, 423, 426, 424), (418, 420, 423, 421), (415, 417, 420, 418), (412, 414, 417, 415), (409, 411, 414, 412), (406, 408, 411, 409), (403, 405, 408, 406), (400, 402, 405, 403), (397, 399, 402, 400), (394, 396, 399, 397), (391, 393, 396, 394), (388, 390, 393, 391), (385, 387, 390, 388), (382, 384, 387, 385), (379, 381, 384, 382), (376, 378, 381, 379), (373, 375, 378, 376), (370, 372, 375, 373), (367, 369, 372, 370), (364, 366, 369, 367), (361, 363, 366, 364), (358, 360, 363, 361), (353, 357, 360, 358), (352, 448, 357, 353), (294, 292, 450, 451), (343, 345, 438, 435), (291, 293, 360, 357), (2, 0, 352, 353), (344, 342, 475, 476), (36, 34, 403, 406), (292, 290, 449, 450), (225, 224, 354, 355), (341, 343, 435, 432), (241, 242, 407, 404), (288, 291, 357, 448), (342, 340, 474, 475), (290, 289, 356, 449), (339, 341, 432, 429), (38, 36, 406, 409), (4, 2, 353, 358), (340, 338, 473, 474), (242, 243, 410, 407), (224, 226, 359, 354), (337, 339, 429, 426), (338, 336, 472, 473), (40, 38, 409, 412), (6, 4, 358, 361), (335, 337, 426, 423), (243, 244, 413, 410), (226, 227, 362, 359), (336, 334, 471, 472), (333, 335, 423, 420), (42, 40, 412, 415), (8, 6, 361, 364), (334, 332, 470, 471), (244, 245, 416, 413), (227, 228, 365, 362), (331, 333, 420, 417), (332, 330, 469, 470), (44, 42, 415, 418), (10, 8, 364, 367), (329, 331, 417, 414), (245, 246, 419, 416), (228, 229, 368, 365), (330, 328, 468, 469), (327, 329, 414, 411), (46, 44, 418, 421), (12, 10, 367, 370), (328, 326, 467, 468), (246, 247, 422, 419), (229, 230, 371, 368), (325, 327, 411, 408), (326, 324, 466, 467), (48, 46, 421, 424), (14, 12, 370, 373), (323, 325, 408, 405), (247, 248, 425, 422), (230, 231, 374, 371), (324, 322, 465, 466), (321, 323, 405, 402), (50, 48, 424, 427), (16, 14, 373, 376), (322, 320, 464, 465), (248, 249, 428, 425), (231, 232, 377, 374), (319, 321, 402, 399), (320, 318, 463, 464), (52, 50, 427, 430), (288, 480, 483, 291), (529, 527, 591, 593), (291, 483, 485, 293), (498, 500, 564, 562), (293, 485, 487, 295), (524, 526, 590, 588), (295, 487, 489, 297), (501, 499, 563, 565), (297, 489, 491, 299), (527, 525, 589, 591), (299, 491, 493, 301), (496, 498, 562, 560), (301, 493, 495, 303), (522, 524, 588, 586), (303, 495, 497, 305), (499, 497, 561, 563), (305, 497, 499, 307), (525, 523, 587, 589), (307, 499, 501, 309), (494, 496, 560, 558), (309, 501, 503, 311), (520, 522, 586, 584), (311, 503, 505, 313), (497, 495, 559, 561), (313, 505, 507, 315), (523, 521, 585, 587), (315, 507, 509, 317), (492, 494, 558, 556), (317, 509, 511, 319), (518, 520, 584, 582), (319, 511, 513, 321), (495, 493, 557, 559), (321, 513, 515, 323), (521, 519, 583, 585), (323, 515, 517, 325), (490, 492, 556, 554), (325, 517, 519, 327), (516, 518, 582, 580), (327, 519, 521, 329), (542, 481, 545, 606), (329, 521, 523, 331), (493, 491, 555, 557), (331, 523, 525, 333), (519, 517, 581, 583), (333, 525, 527, 335), (480, 543, 607, 544), (335, 527, 529, 337), (488, 490, 554, 552), (337, 529, 531, 339), (514, 516, 580, 578), (339, 531, 533, 341), (540, 542, 606, 604), (341, 533, 535, 343), (491, 489, 553, 555), (343, 535, 537, 345), (517, 515, 579, 581), (345, 537, 539, 347), (543, 541, 605, 607), (347, 539, 541, 349), (486, 488, 552, 550), (349, 541, 543, 351), (512, 514, 578, 576), (351, 543, 480, 288), (538, 540, 604, 602), (544, 545, 546, 547), (547, 546, 548, 549), (549, 548, 550, 551), (551, 550, 552, 553), (553, 552, 554, 555), (555, 554, 556, 557), (557, 556, 558, 559), (559, 558, 560, 561), (561, 560, 562, 563), (563, 562, 564, 565), (565, 564, 566, 567), (567, 566, 568, 569), (569, 568, 570, 571), (571, 570, 572, 573), (573, 572, 574, 575), (575, 574, 576, 577), (577, 576, 578, 579), (579, 578, 580, 581), (581, 580, 582, 583), (583, 582, 584, 585), (585, 584, 586, 587), (587, 586, 588, 589), (589, 588, 590, 591), (591, 590, 592, 593), (593, 592, 594, 595), (595, 594, 596, 597), (597, 596, 598, 599), (599, 598, 600, 601), (601, 600, 602, 603), (603, 602, 604, 605), (605, 604, 606, 607), (607, 606, 545, 544), (503, 501, 565, 567), (526, 528, 592, 590), (500, 502, 566, 564), (531, 529, 593, 595), (505, 503, 567, 569), (528, 530, 594, 592), (502, 504, 568, 566), (533, 531, 595, 597), (507, 505, 569, 571), (530, 532, 596, 594), (504, 506, 570, 568), (535, 533, 597, 599), (509, 507, 571, 573), (483, 480, 544, 547), (532, 534, 598, 596), (506, 508, 572, 570), (481, 482, 546, 545), (537, 535, 599, 601), (511, 509, 573, 575), (485, 483, 547, 549), (534, 536, 600, 598), (508, 510, 574, 572), (482, 484, 548, 546), (539, 537, 601, 603), (513, 511, 575, 577), (487, 485, 549, 551), (536, 538, 602, 600), (510, 512, 576, 574), (484, 486, 550, 548), (541, 539, 603, 605), (515, 513, 577, 579), (489, 487, 551, 553)])
me_cylinder.polygons.foreach_set('use_smooth', [True] * 578)
me_cylinder.polygons.foreach_set('material_index', [0, 0, 0, 0, 0, 0, 0, 0, 0, 0, 0, 0, 0, 0, 0, 0, 0, 0, 0, 0, 0, 0, 0, 0, 0, 0, 0, 0, 0, 0, 0, 0, 0, 0, 0, 0, 0, 0, 0, 0, 0, 0, 0, 0, 0, 0, 0, 0, 0, 0, 0, 0, 0, 0, 0, 0, 0, 0, 0, 0, 0, 0, 0, 0, 0, 0, 0, 0, 0, 0, 0, 0, 0, 0, 0, 0, 0, 0, 0, 0, 0, 0, 0, 0, 0, 0, 0, 0, 0, 0, 0, 0, 0, 0, 0, 0, 0, 0, 1, 0, 0, 0, 0, 0, 0, 0, 0, 0, 0, 0, 0, 0, 0, 0, 0, 0, 0, 0, 0, 0, 0, 0, 0, 0, 0, 0, 0, 0, 0, 0, 1, 1, 1, 1, 1, 1, 1, 1, 1, 1, 1, 1, 1, 1, 1, 1, 1, 1, 1, 1, 1, 1, 1, 1, 1, 1, 1, 1, 1, 1, 1, 1, 1, 1, 1, 1, 1, 1, 1, 1, 1, 1, 1, 1, 1, 1, 1, 1, 1, 1, 1, 1, 1, 1, 1, 1, 1, 1, 1, 1, 1, 1, 1, 1, 0, 0, 0, 0, 0, 0, 0, 0, 0, 0, 0, 0, 0, 0, 0, 0, 0, 0, 0, 0, 0, 0, 0, 0, 0, 0, 0, 0, 0, 0, 0, 0, 0, 0, 0, 0, 0, 0, 0, 0, 0, 0, 0, 0, 0, 0, 0, 0, 0, 0, 0, 0, 0, 0, 0, 0, 0, 0, 0, 0, 0, 0, 0, 0, 0, 0, 0, 0, 0, 0, 0, 0, 0, 0, 0, 0, 0, 0, 0, 0, 0, 0, 0, 0, 0, 0, 0, 0, 0, 0, 0, 0, 0, 0, 0, 0, 0, 0, 0, 0, 0, 0, 0, 0, 0, 0, 0, 0, 0, 0, 0, 0, 0, 0, 0, 0, 0, 0, 0, 0, 0, 0, 0, 0, 0, 0, 0, 0, 0, 0, 0, 0, 0, 0, 0, 0, 0, 0, 0, 0, 0, 0, 0, 0, 0, 0, 0, 0, 0, 0, 0, 0, 0, 0, 0, 0, 0, 0, 0, 0, 0, 0, 0, 0, 0, 0, 0, 0, 0, 0, 0, 0, 0, 0, 0, 0, 0, 0, 0, 0, 0, 0, 0, 0, 0, 0, 0, 0, 0, 0, 0, 0, 0, 0, 0, 0, 0, 0, 0, 0, 0, 0, 0, 0, 0, 0, 0, 0, 0, 0, 0, 0, 0, 0, 0, 0, 0, 0, 0, 0, 0, 0, 0, 0, 0, 0, 0, 0, 0, 0, 0, 0, 0, 0, 0, 0, 0, 0, 0, 0, 0, 0, 0, 0, 0, 0, 0, 0, 0, 0, 0, 0, 0, 0, 0, 0, 0, 0, 0, 0, 0, 0, 0, 0, 0, 0, 0, 0, 0, 0, 0, 0, 0, 0, 0, 0, 0, 0, 0, 0, 0, 0, 0, 0, 0, 0, 0, 0, 0, 0, 0, 0, 0, 0, 0, 0, 0, 0, 0, 0, 0, 0, 0, 0, 0, 0, 0, 0, 0, 0, 0, 0, 0, 0, 0, 0, 0, 0, 0, 0, 1, 1, 1, 1, 1, 1, 1, 1, 1, 1, 1, 1, 1, 1, 1, 1, 1, 1, 1, 1, 1, 1, 1, 1, 1, 1, 1, 1, 1, 1, 1, 1, 0, 0, 0, 0, 0, 0, 0, 0, 0, 0, 0, 0, 0, 0, 0, 0, 0, 0, 0, 0, 0, 0, 0, 0, 0, 0, 0, 0, 0, 0, 0, 0])
_k = set([(1, 3), (1, 63), (3, 5), (5, 7), (7, 9), (9, 11), (11, 13), (13, 15), (15, 17), (17, 19), (19, 21), (21, 23), (23, 25), (25, 27), (27, 29), (29, 31), (31, 33), (33, 35), (35, 37), (37, 39), (39, 41), (41, 43), (43, 45), (45, 47), (47, 49), (49, 51), (51, 53), (53, 55), (55, 57), (57, 59), (59, 61), (61, 63), (64, 65), (64, 66), (65, 95), (66, 67), (67, 68), (68, 69), (69, 70), (70, 71), (71, 72), (72, 73), (73, 74), (74, 75), (75, 76), (76, 77), (77, 78), (78, 79), (79, 80), (80, 81), (81, 82), (82, 83), (83, 84), (84, 85), (85, 86), (86, 87), (87, 88), (88, 89), (89, 90), (90, 91), (91, 92), (92, 93), (93, 94), (94, 95), (96, 97), (96, 98), (97, 127), (98, 99), (99, 100), (100, 101), (101, 102), (102, 103), (103, 104), (104, 105), (105, 106), (106, 107), (107, 108), (108, 109), (109, 110), (110, 111), (111, 112), (112, 113), (113, 114), (114, 115), (115, 116), (116, 117), (117, 118), (118, 119), (119, 120), (120, 121), (121, 122), (122, 123), (123, 124), (124, 125), (125, 126), (126, 127), (160, 161), (160, 162), (161, 191), (162, 163), (163, 164), (164, 165), (165, 166), (166, 167), (167, 168), (168, 169), (169, 170), (170, 171), (171, 172), (172, 173), (173, 174), (174, 175), (175, 176), (176, 177), (177, 178), (178, 179), (179, 180), (180, 181), (181, 182), (182, 183), (183, 184), (184, 185), (185, 186), (186, 187), (187, 188), (188, 189), (189, 190), (190, 191), (192, 193), (192, 194), (193, 223), (194, 195), (195, 196), (196, 197), (197, 198), (198, 199), (199, 200), (200, 201), (201, 202), (202, 203), (203, 204), (204, 205), (205, 206), (206, 207), (207, 208), (208, 209), (209, 210), (210, 211), (211, 212), (212, 213), (213, 214), (214, 215), (215, 216), (216, 217), (217, 218), (218, 219), (219, 220), (220, 221), (221, 222), (222, 223), (224, 225), (224, 226), (225, 255), (226, 227), (227, 228), (228, 229), (229, 230), (230, 231), (231, 232), (232, 233), (233, 234), (234, 235), (235, 236), (236, 237), (237, 238), (238, 239), (239, 240), (240, 241), (241, 242), (242, 243), (243, 244), (244, 245), (245, 246), (246, 247), (247, 248), (248, 249), (249, 250), (250, 251), (251, 252), (252, 253), (253, 254), (254, 255), (256, 257), (256, 258), (257, 287), (258, 259), (259, 260), (260, 261), (261, 262), (262, 263), (263, 264), (264, 265), (265, 266), (266, 267), (267, 268), (268, 269), (269, 270), (270, 271), (271, 272), (272, 273), (273, 274), (274, 275), (275, 276), (276, 277), (277, 278), (278, 279), (279, 280), (280, 281), (281, 282), (282, 283), (283, 284), (284, 285), (285, 286), (286, 287), (288, 291), (288, 351), (289, 290), (289, 350), (290, 292), (291, 293), (292, 294), (293, 295), (294, 296), (295, 297), (296, 298), (297, 299), (298, 300), (299, 301), (300, 302), (301, 303), (302, 304), (303, 305), (304, 306), (305, 307), (306, 308), (307, 309), (308, 310), (309, 311), (310, 312), (311, 313), (312, 314), (313, 315), (314, 316), (315, 317), (316, 318), (317, 319), (318, 320), (319, 321), (320, 322), (321, 323), (322, 324), (323, 325), (324, 326), (325, 327), (326, 328), (327, 329), (328, 330), (329, 331), (330, 332), (331, 333), (332, 334), (333, 335), (334, 336), (335, 337), (336, 338), (337, 339), (338, 340), (339, 341), (340, 342), (341, 343), (342, 344), (343, 345), (344, 346), (345, 347), (346, 348), (347, 349), (348, 350), (349, 351), (352, 353), (352, 445), (353, 358), (354, 355), (354, 359), (355, 446), (356, 449), (356, 479), (357, 360), (357, 448), (358, 361), (359, 362), (360, 363), (361, 364), (362, 365), (363, 366), (364, 367), (365, 368), (366, 369), (367, 370), (368, 371), (369, 372), (370, 373), (371, 374), (372, 375), (373, 376), (374, 377), (375, 378), (376, 379), (377, 380), (378, 381), (379, 382), (380, 383), (381, 384), (382, 385), (383, 386), (384, 387), (385, 388), (386, 389), (387, 390), (388, 391), (389, 392), (390, 393), (391, 394), (392, 395), (393, 396), (394, 397), (395, 398), (396, 399), (397, 400), (398, 401), (399, 402), (400, 403), (401, 404), (402, 405), (403, 406), (404, 407), (405, 408), (406, 409), (407, 410), (408, 411), (409, 412), (410, 413), (411, 414), (412, 415), (413, 416), (414, 417), (415, 418), (416, 419), (417, 420), (418, 421), (419, 422), (420, 423), (421, 424), (422, 425), (423, 426), (424, 427), (425, 428), (426, 429), (427, 430), (428, 431), (429, 432), (430, 433), (431, 434), (432, 435), (433, 436), (434, 437), (435, 438), (436, 439), (437, 440), (438, 441), (439, 442), (440, 443), (441, 444), (442, 445), (443, 446), (444, 447), (447, 448), (449, 450), (450, 451), (451, 452), (452, 453), (453, 454), (454, 455), (455, 456), (456, 457), (457, 458), (458, 459), (459, 460), (460, 461), (461, 462), (462, 463), (463, 464), (464, 465), (465, 466), (466, 467), (467, 468), (468, 469), (469, 470), (470, 471), (471, 472), (472, 473), (473, 474), (474, 475), (475, 476), (476, 477), (477, 478), (478, 479)])
me_cylinder.attributes.new('sharp_edge', 'BOOLEAN', 'EDGE').data.foreach_set('value', [ (min(e.vertices), max(e.vertices)) in _k for e in me_cylinder.edges])
_uv = me_cylinder.uv_layers.new(name='UVMap')
_uv.uv.foreach_set('vector', [0.25, 0.01, 0.2032, 0.01461, 0.2032, 0.01461, 0.25, 0.01, 0.09375, 0.8333, 0.125, 0.8333, 0.125, 0.8333, 0.09375, 0.8333, 0.9375, 0.6667, 0.9062, 0.6667, 0.9062, 0.6667, 0.9375, 0.6667, 0.7032, 0.01461, 0.75, 0.01, 0.75, 0.01, 0.7032, 0.01461, 0.125, 0.6667, 0.09375, 0.6667, 0.09375, 0.6667, 0.125, 0.6667, 0.875, 0.8333, 0.9062, 0.8333, 0.9062, 0.8333, 0.875, 0.8333, 0.0625, 0.8333, 0.09375, 0.8333, 0.09375, 0.8333, 0.0625, 0.8333, 0.9062, 0.6667, 0.875, 0.6667, 0.875, 0.6667, 0.9062, 0.6667, 0.2968, 0.01461, 0.25, 0.01, 0.25, 0.01, 0.2968, 0.01461, 0.09375, 0.6667, 0.0625, 0.6667, 0.0625, 0.6667, 0.09375, 0.6667, 0.8437, 0.8333, 0.875, 0.8333, 0.875, 0.8333, 0.8437, 0.8333, 0.75, 0.01, 0.7968, 0.01461, 0.7968, 0.01461, 0.75, 0.01, 0.03125, 0.8333, 0.0625, 0.8333, 0.0625, 0.8333, 0.03125, 0.8333, 0.875, 0.6667, 0.8438, 0.6667, 0.8438, 0.6667, 0.875, 0.6667, 0.0625, 0.6667, 0.03125, 0.6667, 0.03125, 0.6667, 0.0625, 0.6667, 0.8125, 0.8333, 0.8437, 0.8333, 0.8437, 0.8333, 0.8125, 0.8333, 0.3418, 0.02827, 0.2968, 0.01461, 0.2968, 0.01461, 0.3418, 0.02827, 0.0, 0.8333, 0.03125, 0.8333, 0.03125, 0.8333, 0.0, 0.8333, 0.2032, 0.4854, 0.25, 0.49, 0.25, 0.49, 0.2032, 0.4854, 0.8438, 0.6667, 0.8125, 0.6667, 0.8125, 0.6667, 0.8438, 0.6667, 0.7968, 0.01461, 0.8418, 0.02827, 0.8418, 0.02827, 0.7968, 0.01461, 0.03125, 0.6667, 0.0, 0.6667, 0.0, 0.6667, 0.03125, 0.6667, 0.75, 0.49, 0.7032, 0.4854, 0.7032, 0.4854, 0.75, 0.49, 0.7812, 0.8333, 0.8125, 0.8333, 0.8125, 0.8333, 0.7812, 0.8333, 0.8125, 0.6667, 0.7812, 0.6667, 0.7812, 0.6667, 0.8125, 0.6667, 0.3833, 0.05045, 0.3418, 0.02827, 0.3418, 0.02827, 0.3833, 0.05045, 0.1582, 0.4717, 0.2032, 0.4854, 0.2032, 0.4854, 0.1582, 0.4717, 0.75, 0.8333, 0.7812, 0.8333, 0.7812, 0.8333, 0.75, 0.8333, 0.8418, 0.02827, 0.8833, 0.05045, 0.8833, 0.05045, 0.8418, 0.02827, 0.7032, 0.4854, 0.6582, 0.4717, 0.6582, 0.4717, 0.7032, 0.4854, 0.2033, 0.2033, 0.2133, 0.1951, 0.2133, 0.1951, 0.2033, 0.2033, 0.7812, 0.6667, 0.75, 0.6667, 0.75, 0.6667, 0.7812, 0.6667, 0.7188, 0.8333, 0.75, 0.8333, 0.75, 0.8333, 0.7188, 0.8333, 0.75, 0.49, 0.7968, 0.4854, 0.8418, 0.4717, 0.8833, 0.4496, 0.9197, 0.4197, 0.9496, 0.3833, 0.9717, 0.3418, 0.9854, 0.2968, 0.99, 0.25, 0.9854, 0.2032, 0.9717, 0.1582, 0.9496, 0.1167, 0.9197, 0.08029, 0.8833, 0.05045, 0.8418, 0.02827, 0.7968, 0.01461, 0.75, 0.01, 0.7032, 0.01461, 0.6582, 0.02827, 0.6167, 0.05045, 0.5803, 0.08029, 0.5504, 0.1167, 0.5283, 0.1582, 0.5146, 0.2032, 0.51, 0.25, 0.5146, 0.2968, 0.5283, 0.3418, 0.5504, 0.3833, 0.5803, 0.4197, 0.6167, 0.4496, 0.6582, 0.4717, 0.7032, 0.4854, 0.25, 0.4501, 0.289, 0.4463, 0.2949, 0.4757, 0.25, 0.4801, 0.289, 0.4463, 0.3266, 0.4349, 0.3381, 0.4626, 0.2949, 0.4757, 0.3266, 0.4349, 0.3612, 0.4164, 0.3778, 0.4413, 0.3381, 0.4626, 0.3612, 0.4164, 0.3915, 0.3915, 0.4127, 0.4127, 0.3778, 0.4413, 0.3915, 0.3915, 0.4164, 0.3612, 0.4413, 0.3778, 0.4127, 0.4127, 0.4164, 0.3612, 0.4349, 0.3266, 0.4626, 0.3381, 0.4413, 0.3778, 0.4349, 0.3266, 0.4463, 0.289, 0.4757, 0.2949, 0.4626, 0.3381, 0.4463, 0.289, 0.4501, 0.25, 0.4801, 0.25, 0.4757, 0.2949, 0.4501, 0.25, 0.4463, 0.211, 0.4757, 0.2051, 0.4801, 0.25, 0.4463, 0.211, 0.4349, 0.1734, 0.4626, 0.1619, 0.4757, 0.2051, 0.4349, 0.1734, 0.4164, 0.1388, 0.4413, 0.1222, 0.4626, 0.1619, 0.4164, 0.1388, 0.3915, 0.1085, 0.4127, 0.0873, 0.4413, 0.1222, 0.3915, 0.1085, 0.3612, 0.08361, 0.3778, 0.05868, 0.4127, 0.0873, 0.3612, 0.08361, 0.3266, 0.06512, 0.3381, 0.03742, 0.3778, 0.05868, 0.3266, 0.06512, 0.289, 0.05373, 0.2949, 0.02432, 0.3381, 0.03742, 0.289, 0.05373, 0.25, 0.04988, 0.25, 0.0199, 0.2949, 0.02432, 0.25, 0.04988, 0.211, 0.05373, 0.2051, 0.02432, 0.25, 0.0199, 0.211, 0.05373, 0.1734, 0.06512, 0.1619, 0.03742, 0.2051, 0.02432, 0.1734, 0.06512, 0.1388, 0.08361, 0.1222, 0.05868, 0.1619, 0.03742, 0.1388, 0.08361, 0.1085, 0.1085, 0.0873, 0.0873, 0.1222, 0.05868, 0.1085, 0.1085, 0.08361, 0.1388, 0.05868, 0.1222, 0.0873, 0.0873, 0.08361, 0.1388, 0.06512, 0.1734, 0.03742, 0.1619, 0.05868, 0.1222, 0.06512, 0.1734, 0.05373, 0.211, 0.02432, 0.2051, 0.03742, 0.1619, 0.05373, 0.211, 0.04988, 0.25, 0.0199, 0.25, 0.02432, 0.2051, 0.04988, 0.25, 0.05373, 0.289, 0.02432, 0.2949, 0.0199, 0.25, 0.05373, 0.289, 0.06512, 0.3266, 0.03742, 0.3381, 0.02432, 0.2949, 0.06512, 0.3266, 0.08361, 0.3612, 0.05868, 0.3778, 0.03742, 0.3381, 0.08361, 0.3612, 0.1085, 0.3915, 0.0873, 0.4127, 0.05868, 0.3778, 0.1085, 0.3915, 0.1388, 0.4164, 0.1222, 0.4413, 0.0873, 0.4127, 0.1388, 0.4164, 0.1734, 0.4349, 0.1619, 0.4626, 0.1222, 0.4413, 0.1734, 0.4349, 0.211, 0.4463, 0.2051, 0.4757, 0.1619, 0.4626, 0.211, 0.4463, 0.25, 0.4501, 0.25, 0.4801, 0.2051, 0.4757, 0.25, 0.3161, 0.2629, 0.3148, 0.2871, 0.4366, 0.25, 0.4402, 0.2629, 0.3148, 0.2753, 0.311, 0.3228, 0.4257, 0.2871, 0.4366, 0.2753, 0.311, 0.2867, 0.3049, 0.3557, 0.4082, 0.3228, 0.4257, 0.2867, 0.3049, 0.2967, 0.2967, 0.3845, 0.3845, 0.3557, 0.4082, 0.2967, 0.2967, 0.3049, 0.2867, 0.4082, 0.3557, 0.3845, 0.3845, 0.3049, 0.2867, 0.311, 0.2753, 0.4257, 0.3228, 0.4082, 0.3557, 0.311, 0.2753, 0.3148, 0.2629, 0.4366, 0.2871, 0.4257, 0.3228, 0.3148, 0.2629, 0.3161, 0.25, 0.4402, 0.25, 0.4366, 0.2871, 0.3161, 0.25, 0.3148, 0.2371, 0.4366, 0.2129, 0.4402, 0.25, 0.3148, 0.2371, 0.311, 0.2247, 0.4257, 0.1772, 0.4366, 0.2129, 0.311, 0.2247, 0.3049, 0.2133, 0.4082, 0.1443, 0.4257, 0.1772, 0.3049, 0.2133, 0.2967, 0.2033, 0.3845, 0.1155, 0.4082, 0.1443, 0.2967, 0.2033, 0.2867, 0.1951, 0.3557, 0.09184, 0.3845, 0.1155, 0.2867, 0.1951, 0.2753, 0.189, 0.3228, 0.07427, 0.3557, 0.09184, 0.2753, 0.189, 0.2629, 0.1852, 0.2871, 0.06344, 0.3228, 0.07427, 0.2629, 0.1852, 0.25, 0.1839, 0.25, 0.05979, 0.2871, 0.06344, 0.25, 0.1839, 0.2371, 0.1852, 0.2129, 0.06344, 0.25, 0.05979, 0.2371, 0.1852, 0.2247, 0.189, 0.1772, 0.07427, 0.2129, 0.06344, 0.2247, 0.189, 0.2133, 0.1951, 0.1443, 0.09184, 0.1772, 0.07427, 0.2133, 0.1951, 0.2033, 0.2033, 0.1155, 0.1155, 0.1443, 0.09184, 0.2033, 0.2033, 0.1951, 0.2133, 0.09184, 0.1443, 0.1155, 0.1155, 0.1951, 0.2133, 0.189, 0.2247, 0.07427, 0.1772, 0.09184, 0.1443, 0.189, 0.2247, 0.1852, 0.2371, 0.06344, 0.2129, 0.07427, 0.1772, 0.1852, 0.2371, 0.1839, 0.25, 0.05979, 0.25, 0.06344, 0.2129, 0.1839, 0.25, 0.1852, 0.2629, 0.06344, 0.2871, 0.05979, 0.25, 0.1852, 0.2629, 0.189, 0.2753, 0.07427, 0.3228, 0.06344, 0.2871, 0.189, 0.2753, 0.1951, 0.2867, 0.09184, 0.3557, 0.07427, 0.3228, 0.1951, 0.2867, 0.2033, 0.2967, 0.1155, 0.3845, 0.09184, 0.3557, 0.2033, 0.2967, 0.2133, 0.3049, 0.1443, 0.4082, 0.1155, 0.3845, 0.2133, 0.3049, 0.2247, 0.311, 0.1772, 0.4257, 0.1443, 0.4082, 0.2247, 0.311, 0.2371, 0.3148, 0.2129, 0.4366, 0.1772, 0.4257, 0.2371, 0.3148, 0.25, 0.3161, 0.25, 0.4402, 0.2129, 0.4366, 0.1357, 0.2471, 0.1358, 0.2537, 0.1345, 0.2602, 0.132, 0.2663, 0.1284, 0.2718, 0.1237, 0.2765, 0.1183, 0.2802, 0.1122, 0.2828, 0.1057, 0.2841, 0.09907, 0.2841, 0.09257, 0.2828, 0.08645, 0.2803, 0.08093, 0.2766, 0.07622, 0.272, 0.07253, 0.2665, 0.06998, 0.2604, 0.06864, 0.2539, 0.0686, 0.2473, 0.06985, 0.2408, 0.07235, 0.2347, 0.07598, 0.2292, 0.08063, 0.2245, 0.08609, 0.2208, 0.09218, 0.2182, 0.09866, 0.2169, 0.1053, 0.2169, 0.1118, 0.2182, 0.1179, 0.2207, 0.1234, 0.2244, 0.1281, 0.229, 0.1318, 0.2345, 0.1344, 0.2406, 0.3148, 0.2629, 0.311, 0.2753, 0.311, 0.2753, 0.3148, 0.2629, 0.1951, 0.2133, 0.2033, 0.2033, 0.2033, 0.2033, 0.1951, 0.2133, 0.3161, 0.25, 0.3148, 0.2629, 0.3148, 0.2629, 0.3161, 0.25, 0.189, 0.2247, 0.1951, 0.2133, 0.1951, 0.2133, 0.189, 0.2247, 0.3148, 0.2371, 0.3161, 0.25, 0.3161, 0.25, 0.3148, 0.2371, 0.1852, 0.2371, 0.189, 0.2247, 0.189, 0.2247, 0.1852, 0.2371, 0.311, 0.2247, 0.3148, 0.2371, 0.3148, 0.2371, 0.311, 0.2247, 0.1839, 0.25, 0.1852, 0.2371, 0.1852, 0.2371, 0.1839, 0.25, 0.3049, 0.2133, 0.311, 0.2247, 0.311, 0.2247, 0.3049, 0.2133, 0.1852, 0.2629, 0.1839, 0.25, 0.1839, 0.25, 0.1852, 0.2629, 0.2967, 0.2033, 0.3049, 0.2133, 0.3049, 0.2133, 0.2967, 0.2033, 0.189, 0.2753, 0.1852, 0.2629, 0.1852, 0.2629, 0.189, 0.2753, 0.2867, 0.1951, 0.2967, 0.2033, 0.2967, 0.2033, 0.2867, 0.1951, 0.1951, 0.2867, 0.189, 0.2753, 0.189, 0.2753, 0.1951, 0.2867, 0.2753, 0.189, 0.2867, 0.1951, 0.2867, 0.1951, 0.2753, 0.189, 0.2629, 0.3148, 0.25, 0.3161, 0.25, 0.3161, 0.2629, 0.3148, 0.2033, 0.2967, 0.1951, 0.2867, 0.1951, 0.2867, 0.2033, 0.2967, 0.2629, 0.1852, 0.2753, 0.189, 0.2753, 0.189, 0.2629, 0.1852, 0.2753, 0.311, 0.2629, 0.3148, 0.2629, 0.3148, 0.2753, 0.311, 0.2133, 0.3049, 0.2033, 0.2967, 0.2033, 0.2967, 0.2133, 0.3049, 0.25, 0.1839, 0.2629, 0.1852, 0.2629, 0.1852, 0.25, 0.1839, 0.2867, 0.3049, 0.2753, 0.311, 0.2753, 0.311, 0.2867, 0.3049, 0.2247, 0.311, 0.2133, 0.3049, 0.2133, 0.3049, 0.2247, 0.311, 0.2371, 0.1852, 0.25, 0.1839, 0.25, 0.1839, 0.2371, 0.1852, 0.2967, 0.2967, 0.2867, 0.3049, 0.2867, 0.3049, 0.2967, 0.2967, 0.2371, 0.3148, 0.2247, 0.311, 0.2247, 0.311, 0.2371, 0.3148, 0.2247, 0.189, 0.2371, 0.1852, 0.2371, 0.1852, 0.2247, 0.189, 0.3049, 0.2867, 0.2967, 0.2967, 0.2967, 0.2967, 0.3049, 0.2867, 0.25, 0.3161, 0.2371, 0.3148, 0.2371, 0.3148, 0.25, 0.3161, 0.2133, 0.1951, 0.2247, 0.189, 0.2247, 0.189, 0.2133, 0.1951, 0.311, 0.2753, 0.3049, 0.2867, 0.3049, 0.2867, 0.311, 0.2753, 0.1513, 0.2552, 0.1512, 0.2455, 0.1684, 0.2438, 0.1684, 0.2568, 0.1512, 0.2455, 0.1493, 0.236, 0.1659, 0.231, 0.1684, 0.2438, 0.1493, 0.236, 0.1455, 0.2271, 0.1608, 0.2189, 0.1659, 0.231, 0.1455, 0.2271, 0.1402, 0.219, 0.1535, 0.208, 0.1608, 0.2189, 0.1402, 0.219, 0.1333, 0.2122, 0.1442, 0.1988, 0.1535, 0.208, 0.1333, 0.2122, 0.1252, 0.2069, 0.1333, 0.1915, 0.1442, 0.1988, 0.1252, 0.2069, 0.1162, 0.2032, 0.1211, 0.1866, 0.1333, 0.1915, 0.1162, 0.2032, 0.1067, 0.2014, 0.1083, 0.1842, 0.1211, 0.1866, 0.1067, 0.2014, 0.09705, 0.2015, 0.09524, 0.1843, 0.1083, 0.1842, 0.09705, 0.2015, 0.08758, 0.2034, 0.0825, 0.187, 0.09524, 0.1843, 0.08758, 0.2034, 0.0787, 0.2071, 0.07047, 0.192, 0.0825, 0.187, 0.0787, 0.2071, 0.07066, 0.2125, 0.05972, 0.1993, 0.07047, 0.192, 0.07066, 0.2125, 0.0639, 0.2194, 0.05055, 0.2085, 0.05972, 0.1993, 0.0639, 0.2194, 0.05863, 0.2275, 0.04331, 0.2194, 0.05055, 0.2085, 0.05863, 0.2275, 0.05495, 0.2364, 0.03845, 0.2315, 0.04331, 0.2194, 0.05495, 0.2364, 0.05307, 0.2458, 0.03605, 0.2442, 0.03845, 0.2315, 0.05307, 0.2458, 0.05314, 0.2555, 0.03604, 0.2572, 0.03605, 0.2442, 0.05314, 0.2555, 0.05508, 0.265, 0.03855, 0.2699, 0.03604, 0.2572, 0.05508, 0.265, 0.05884, 0.2739, 0.04354, 0.2821, 0.03855, 0.2699, 0.05884, 0.2739, 0.06419, 0.282, 0.05089, 0.2929, 0.04354, 0.2821, 0.06419, 0.282, 0.07109, 0.2887, 0.06011, 0.3021, 0.05089, 0.2929, 0.07109, 0.2887, 0.07918, 0.2941, 0.07103, 0.3094, 0.06011, 0.3021, 0.07918, 0.2941, 0.08811, 0.2978, 0.08321, 0.3144, 0.07103, 0.3094, 0.08811, 0.2978, 0.09761, 0.2997, 0.09602, 0.3168, 0.08321, 0.3144, 0.09761, 0.2997, 0.1073, 0.2996, 0.1091, 0.3168, 0.09602, 0.3168, 0.1073, 0.2996, 0.1168, 0.2977, 0.1218, 0.3141, 0.1091, 0.3168, 0.1168, 0.2977, 0.1256, 0.2939, 0.1339, 0.3091, 0.1218, 0.3141, 0.1256, 0.2939, 0.1337, 0.2885, 0.1446, 0.3018, 0.1339, 0.3091, 0.1337, 0.2885, 0.1405, 0.2816, 0.1538, 0.2925, 0.1446, 0.3018, 0.1405, 0.2816, 0.1458, 0.2735, 0.1611, 0.2816, 0.1538, 0.2925, 0.1458, 0.2735, 0.1494, 0.2646, 0.166, 0.2695, 0.1611, 0.2816, 0.1494, 0.2646, 0.1513, 0.2552, 0.1684, 0.2568, 0.166, 0.2695, 0.1358, 0.2537, 0.1357, 0.2471, 0.1512, 0.2455, 0.1513, 0.2552, 0.1357, 0.2471, 0.1344, 0.2406, 0.1493, 0.236, 0.1512, 0.2455, 0.1344, 0.2406, 0.1318, 0.2345, 0.1455, 0.2271, 0.1493, 0.236, 0.1318, 0.2345, 0.1281, 0.229, 0.1402, 0.219, 0.1455, 0.2271, 0.1281, 0.229, 0.1234, 0.2244, 0.1333, 0.2122, 0.1402, 0.219, 0.1234, 0.2244, 0.1179, 0.2207, 0.1252, 0.2069, 0.1333, 0.2122, 0.1179, 0.2207, 0.1118, 0.2182, 0.1162, 0.2032, 0.1252, 0.2069, 0.1118, 0.2182, 0.1053, 0.2169, 0.1067, 0.2014, 0.1162, 0.2032, 0.1053, 0.2169, 0.09866, 0.2169, 0.09705, 0.2015, 0.1067, 0.2014, 0.09866, 0.2169, 0.09218, 0.2182, 0.08758, 0.2034, 0.09705, 0.2015, 0.09218, 0.2182, 0.08609, 0.2208, 0.0787, 0.2071, 0.08758, 0.2034, 0.08609, 0.2208, 0.08063, 0.2245, 0.07066, 0.2125, 0.0787, 0.2071, 0.08063, 0.2245, 0.07598, 0.2292, 0.0639, 0.2194, 0.07066, 0.2125, 0.07598, 0.2292, 0.07235, 0.2347, 0.05863, 0.2275, 0.0639, 0.2194, 0.07235, 0.2347, 0.06985, 0.2408, 0.05495, 0.2364, 0.05863, 0.2275, 0.06985, 0.2408, 0.0686, 0.2473, 0.05307, 0.2458, 0.05495, 0.2364, 0.0686, 0.2473, 0.06864, 0.2539, 0.05314, 0.2555, 0.05307, 0.2458, 0.06864, 0.2539, 0.06998, 0.2604, 0.05508, 0.265, 0.05314, 0.2555, 0.06998, 0.2604, 0.07253, 0.2665, 0.05884, 0.2739, 0.05508, 0.265, 0.07253, 0.2665, 0.07622, 0.272, 0.06419, 0.282, 0.05884, 0.2739, 0.07622, 0.272, 0.08093, 0.2766, 0.07109, 0.2887, 0.06419, 0.282, 0.08093, 0.2766, 0.08645, 0.2803, 0.07918, 0.2941, 0.07109, 0.2887, 0.08645, 0.2803, 0.09257, 0.2828, 0.08811, 0.2978, 0.07918, 0.2941, 0.09257, 0.2828, 0.09907, 0.2841, 0.09761, 0.2997, 0.08811, 0.2978, 0.09907, 0.2841, 0.1057, 0.2841, 0.1073, 0.2996, 0.09761, 0.2997, 0.1057, 0.2841, 0.1122, 0.2828, 0.1168, 0.2977, 0.1073, 0.2996, 0.1122, 0.2828, 0.1183, 0.2802, 0.1256, 0.2939, 0.1168, 0.2977, 0.1183, 0.2802, 0.1237, 0.2765, 0.1337, 0.2885, 0.1256, 0.2939, 0.1237, 0.2765, 0.1284, 0.2718, 0.1405, 0.2816, 0.1337, 0.2885, 0.1284, 0.2718, 0.132, 0.2663, 0.1458, 0.2735, 0.1405, 0.2816, 0.132, 0.2663, 0.1345, 0.2602, 0.1494, 0.2646, 0.1458, 0.2735, 0.1345, 0.2602, 0.1358, 0.2537, 0.1513, 0.2552, 0.1494, 0.2646, 0.25, 0.4801, 0.2949, 0.4757, 0.2968, 0.4854, 0.25, 0.49, 0.2949, 0.4757, 0.3381, 0.4626, 0.3418, 0.4717, 0.2968, 0.4854, 0.3381, 0.4626, 0.3778, 0.4413, 0.3833, 0.4496, 0.3418, 0.4717, 0.3778, 0.4413, 0.4127, 0.4127, 0.4197, 0.4197, 0.3833, 0.4496, 0.4127, 0.4127, 0.4413, 0.3778, 0.4496, 0.3833, 0.4197, 0.4197, 0.4413, 0.3778, 0.4626, 0.3381, 0.4717, 0.3418, 0.4496, 0.3833, 0.4626, 0.3381, 0.4757, 0.2949, 0.4854, 0.2968, 0.4717, 0.3418, 0.4757, 0.2949, 0.4801, 0.25, 0.49, 0.25, 0.4854, 0.2968, 0.4801, 0.25, 0.4757, 0.2051, 0.4854, 0.2032, 0.49, 0.25, 0.4757, 0.2051, 0.4626, 0.1619, 0.4717, 0.1582, 0.4854, 0.2032, 0.4626, 0.1619, 0.4413, 0.1222, 0.4496, 0.1167, 0.4717, 0.1582, 0.4413, 0.1222, 0.4127, 0.0873, 0.4197, 0.08029, 0.4496, 0.1167, 0.4127, 0.0873, 0.3778, 0.05868, 0.3833, 0.05045, 0.4197, 0.08029, 0.3778, 0.05868, 0.3381, 0.03742, 0.3418, 0.02827, 0.3833, 0.05045, 0.3381, 0.03742, 0.2949, 0.02432, 0.2968, 0.01461, 0.3418, 0.02827, 0.2949, 0.02432, 0.25, 0.0199, 0.25, 0.01, 0.2968, 0.01461, 0.25, 0.0199, 0.2051, 0.02432, 0.2032, 0.01461, 0.25, 0.01, 0.2051, 0.02432, 0.1619, 0.03742, 0.1582, 0.02827, 0.2032, 0.01461, 0.1619, 0.03742, 0.1222, 0.05868, 0.1167, 0.05045, 0.1582, 0.02827, 0.1222, 0.05868, 0.0873, 0.0873, 0.08029, 0.08029, 0.1167, 0.05045, 0.0873, 0.0873, 0.05868, 0.1222, 0.05045, 0.1167, 0.08029, 0.08029, 0.05868, 0.1222, 0.03742, 0.1619, 0.02827, 0.1582, 0.05045, 0.1167, 0.03742, 0.1619, 0.02432, 0.2051, 0.01461, 0.2032, 0.02827, 0.1582, 0.02432, 0.2051, 0.0199, 0.25, 0.01, 0.25, 0.01461, 0.2032, 0.0199, 0.25, 0.02432, 0.2949, 0.01461, 0.2968, 0.01, 0.25, 0.02432, 0.2949, 0.03742, 0.3381, 0.02827, 0.3418, 0.01461, 0.2968, 0.03742, 0.3381, 0.05868, 0.3778, 0.05045, 0.3833, 0.02827, 0.3418, 0.05868, 0.3778, 0.0873, 0.4127, 0.08029, 0.4197, 0.05045, 0.3833, 0.0873, 0.4127, 0.1222, 0.4413, 0.1167, 0.4496, 0.08029, 0.4197, 0.1222, 0.4413, 0.1619, 0.4626, 0.1582, 0.4717, 0.1167, 0.4496, 0.1619, 0.4626, 0.2051, 0.4757, 0.2032, 0.4854, 0.1582, 0.4717, 0.2051, 0.4757, 0.25, 0.4801, 0.25, 0.49, 0.2032, 0.4854, 0.289, 0.4463, 0.25, 0.4501, 0.25, 0.4402, 0.2871, 0.4366, 0.3266, 0.4349, 0.289, 0.4463, 0.2871, 0.4366, 0.3228, 0.4257, 0.3612, 0.4164, 0.3266, 0.4349, 0.3228, 0.4257, 0.3557, 0.4082, 0.3915, 0.3915, 0.3612, 0.4164, 0.3557, 0.4082, 0.3845, 0.3845, 0.4164, 0.3612, 0.3915, 0.3915, 0.3845, 0.3845, 0.4082, 0.3557, 0.4349, 0.3266, 0.4164, 0.3612, 0.4082, 0.3557, 0.4257, 0.3228, 0.4463, 0.289, 0.4349, 0.3266, 0.4257, 0.3228, 0.4366, 0.2871, 0.4501, 0.25, 0.4463, 0.289, 0.4366, 0.2871, 0.4402, 0.25, 0.4463, 0.211, 0.4501, 0.25, 0.4402, 0.25, 0.4366, 0.2129, 0.4349, 0.1734, 0.4463, 0.211, 0.4366, 0.2129, 0.4257, 0.1772, 0.4164, 0.1388, 0.4349, 0.1734, 0.4257, 0.1772, 0.4082, 0.1443, 0.3915, 0.1085, 0.4164, 0.1388, 0.4082, 0.1443, 0.3845, 0.1155, 0.3612, 0.08361, 0.3915, 0.1085, 0.3845, 0.1155, 0.3557, 0.09184, 0.3266, 0.06512, 0.3612, 0.08361, 0.3557, 0.09184, 0.3228, 0.07427, 0.289, 0.05373, 0.3266, 0.06512, 0.3228, 0.07427, 0.2871, 0.06344, 0.25, 0.04988, 0.289, 0.05373, 0.2871, 0.06344, 0.25, 0.05979, 0.211, 0.05373, 0.25, 0.04988, 0.25, 0.05979, 0.2129, 0.06344, 0.1734, 0.06512, 0.211, 0.05373, 0.2129, 0.06344, 0.1772, 0.07427, 0.1388, 0.08361, 0.1734, 0.06512, 0.1772, 0.07427, 0.1443, 0.09184, 0.1085, 0.1085, 0.1388, 0.08361, 0.1443, 0.09184, 0.1155, 0.1155, 0.08361, 0.1388, 0.1085, 0.1085, 0.1155, 0.1155, 0.09184, 0.1443, 0.06512, 0.1734, 0.08361, 0.1388, 0.09184, 0.1443, 0.07427, 0.1772, 0.05373, 0.211, 0.06512, 0.1734, 0.07427, 0.1772, 0.06344, 0.2129, 0.04988, 0.25, 0.05373, 0.211, 0.06344, 0.2129, 0.05979, 0.25, 0.05373, 0.289, 0.04988, 0.25, 0.05979, 0.25, 0.06344, 0.2871, 0.06512, 0.3266, 0.05373, 0.289, 0.06344, 0.2871, 0.07427, 0.3228, 0.08361, 0.3612, 0.06512, 0.3266, 0.07427, 0.3228, 0.09184, 0.3557, 0.1085, 0.3915, 0.08361, 0.3612, 0.09184, 0.3557, 0.1155, 0.3845, 0.1388, 0.4164, 0.1085, 0.3915, 0.1155, 0.3845, 0.1443, 0.4082, 0.1734, 0.4349, 0.1388, 0.4164, 0.1443, 0.4082, 0.1772, 0.4257, 0.211, 0.4463, 0.1734, 0.4349, 0.1772, 0.4257, 0.2129, 0.4366, 0.25, 0.4501, 0.211, 0.4463, 0.2129, 0.4366, 0.25, 0.4402, 0.4197, 0.08029, 0.3833, 0.05045, 0.3833, 0.05045, 0.4197, 0.08029, 0.03125, 0.7778, 0.03125, 0.8333, 0.0, 0.8333, 0.0, 0.7778, 0.1167, 0.4496, 0.1582, 0.4717, 0.1582, 0.4717, 0.1167, 0.4496, 0.0625, 0.7778, 0.0625, 0.8333, 0.03125, 0.8333, 0.03125, 0.7778, 0.75, 0.6667, 0.7188, 0.6667, 0.7188, 0.6667, 0.75, 0.6667, 0.09375, 0.7778, 0.09375, 0.8333, 0.0625, 0.8333, 0.0625, 0.7778, 0.8833, 0.05045, 0.9197, 0.08029, 0.9197, 0.08029, 0.8833, 0.05045, 0.125, 0.7778, 0.125, 0.8333, 0.09375, 0.8333, 0.09375, 0.7778, 0.6582, 0.4717, 0.6167, 0.4496, 0.6167, 0.4496, 0.6582, 0.4717, 0.1562, 0.7778, 0.1562, 0.8333, 0.125, 0.8333, 0.125, 0.7778, 0.6875, 0.8333, 0.7188, 0.8333, 0.7188, 0.8333, 0.6875, 0.8333, 0.1875, 0.7778, 0.1875, 0.8333, 0.1562, 0.8333, 0.1562, 0.7778, 0.7188, 0.6667, 0.6875, 0.6667, 0.6875, 0.6667, 0.7188, 0.6667, 0.2188, 0.7778, 0.2188, 0.8333, 0.1875, 0.8333, 0.1875, 0.7778, 0.4496, 0.1167, 0.4197, 0.08029, 0.4197, 0.08029, 0.4496, 0.1167, 0.25, 0.7778, 0.25, 0.8333, 0.2188, 0.8333, 0.2188, 0.7778, 0.08029, 0.4197, 0.1167, 0.4496, 0.1167, 0.4496, 0.08029, 0.4197, 0.2812, 0.7778, 0.2812, 0.8333, 0.25, 0.8333, 0.25, 0.7778, 0.6562, 0.8333, 0.6875, 0.8333, 0.6875, 0.8333, 0.6562, 0.8333, 0.3125, 0.7778, 0.3125, 0.8333, 0.2812, 0.8333, 0.2812, 0.7778, 0.9197, 0.08029, 0.9496, 0.1167, 0.9496, 0.1167, 0.9197, 0.08029, 0.3438, 0.7778, 0.3438, 0.8333, 0.3125, 0.8333, 0.3125, 0.7778, 0.6167, 0.4496, 0.5803, 0.4197, 0.5803, 0.4197, 0.6167, 0.4496, 0.375, 0.7778, 0.375, 0.8333, 0.3438, 0.8333, 0.3438, 0.7778, 0.6875, 0.6667, 0.6562, 0.6667, 0.6562, 0.6667, 0.6875, 0.6667, 0.4063, 0.7778, 0.4062, 0.8333, 0.375, 0.8333, 0.375, 0.7778, 0.625, 0.8333, 0.6562, 0.8333, 0.6562, 0.8333, 0.625, 0.8333, 0.4375, 0.7778, 0.4375, 0.8333, 0.4062, 0.8333, 0.4063, 0.7778, 0.4717, 0.1582, 0.4496, 0.1167, 0.4496, 0.1167, 0.4717, 0.1582, 0.4687, 0.7778, 0.4687, 0.8333, 0.4375, 0.8333, 0.4375, 0.7778, 0.05045, 0.3833, 0.08029, 0.4197, 0.08029, 0.4197, 0.05045, 0.3833, 0.5, 0.7778, 0.5, 0.8333, 0.4687, 0.8333, 0.4687, 0.7778, 0.6562, 0.6667, 0.625, 0.6667, 0.625, 0.6667, 0.6562, 0.6667, 0.5312, 0.7778, 0.5312, 0.8333, 0.5, 0.8333, 0.5, 0.7778, 0.9496, 0.1167, 0.9717, 0.1582, 0.9717, 0.1582, 0.9496, 0.1167, 0.5625, 0.7778, 0.5625, 0.8333, 0.5312, 0.8333, 0.5312, 0.7778, 0.5803, 0.4197, 0.5504, 0.3833, 0.5504, 0.3833, 0.5803, 0.4197, 0.5938, 0.7778, 0.5938, 0.8333, 0.5625, 0.8333, 0.5625, 0.7778, 0.5938, 0.8333, 0.625, 0.8333, 0.625, 0.8333, 0.5938, 0.8333, 0.625, 0.7778, 0.625, 0.8333, 0.5938, 0.8333, 0.5938, 0.7778, 0.625, 0.6667, 0.5938, 0.6667, 0.5938, 0.6667, 0.625, 0.6667, 0.6562, 0.7778, 0.6562, 0.8333, 0.625, 0.8333, 0.625, 0.7778, 0.4854, 0.2032, 0.4717, 0.1582, 0.4717, 0.1582, 0.4854, 0.2032, 0.6875, 0.7778, 0.6875, 0.8333, 0.6562, 0.8333, 0.6562, 0.7778, 0.02827, 0.3418, 0.05045, 0.3833, 0.05045, 0.3833, 0.02827, 0.3418, 0.7188, 0.7778, 0.7188, 0.8333, 0.6875, 0.8333, 0.6875, 0.7778, 0.5625, 0.8333, 0.5938, 0.8333, 0.5938, 0.8333, 0.5625, 0.8333, 0.75, 0.7778, 0.75, 0.8333, 0.7188, 0.8333, 0.7188, 0.7778, 0.9717, 0.1582, 0.9854, 0.2032, 0.9854, 0.2032, 0.9717, 0.1582, 0.7812, 0.7778, 0.7812, 0.8333, 0.75, 0.8333, 0.75, 0.7778, 0.5504, 0.3833, 0.5283, 0.3418, 0.5283, 0.3418, 0.5504, 0.3833, 0.8125, 0.7778, 0.8125, 0.8333, 0.7812, 0.8333, 0.7812, 0.7778, 0.5938, 0.6667, 0.5625, 0.6667, 0.5625, 0.6667, 0.5938, 0.6667, 0.8437, 0.7778, 0.8437, 0.8333, 0.8125, 0.8333, 0.8125, 0.7778, 0.5312, 0.8333, 0.5625, 0.8333, 0.5625, 0.8333, 0.5312, 0.8333, 0.875, 0.7778, 0.875, 0.8333, 0.8437, 0.8333, 0.8437, 0.7778, 0.49, 0.25, 0.4854, 0.2032, 0.4854, 0.2032, 0.49, 0.25, 0.9062, 0.7778, 0.9062, 0.8333, 0.875, 0.8333, 0.875, 0.7778, 0.01461, 0.2968, 0.02827, 0.3418, 0.02827, 0.3418, 0.01461, 0.2968, 0.9375, 0.7778, 0.9375, 0.8333, 0.9062, 0.8333, 0.9062, 0.7778, 0.5625, 0.6667, 0.5312, 0.6667, 0.5312, 0.6667, 0.5625, 0.6667, 0.9688, 0.7778, 0.9688, 0.8333, 0.9375, 0.8333, 0.9375, 0.7778, 0.9854, 0.2032, 0.99, 0.25, 0.99, 0.25, 0.9854, 0.2032, 1.0, 0.7778, 1.0, 0.8333, 0.9688, 0.8333, 0.9688, 0.7778, 1.0, 0.8333, 1.0, 1.0, 0.9688, 1.0, 0.9688, 0.8333, 0.9688, 0.8333, 0.9688, 1.0, 0.9375, 1.0, 0.9375, 0.8333, 0.9375, 0.8333, 0.9375, 1.0, 0.9062, 1.0, 0.9062, 0.8333, 0.9062, 0.8333, 0.9062, 1.0, 0.875, 1.0, 0.875, 0.8333, 0.875, 0.8333, 0.875, 1.0, 0.8438, 1.0, 0.8437, 0.8333, 0.8437, 0.8333, 0.8438, 1.0, 0.8125, 1.0, 0.8125, 0.8333, 0.8125, 0.8333, 0.8125, 1.0, 0.7812, 1.0, 0.7812, 0.8333, 0.7812, 0.8333, 0.7812, 1.0, 0.75, 1.0, 0.75, 0.8333, 0.75, 0.8333, 0.75, 1.0, 0.7188, 1.0, 0.7188, 0.8333, 0.7188, 0.8333, 0.7188, 1.0, 0.6875, 1.0, 0.6875, 0.8333, 0.6875, 0.8333, 0.6875, 1.0, 0.6562, 1.0, 0.6562, 0.8333, 0.6562, 0.8333, 0.6562, 1.0, 0.625, 1.0, 0.625, 0.8333, 0.625, 0.8333, 0.625, 1.0, 0.5938, 1.0, 0.5938, 0.8333, 0.5938, 0.8333, 0.5938, 1.0, 0.5625, 1.0, 0.5625, 0.8333, 0.5625, 0.8333, 0.5625, 1.0, 0.5312, 1.0, 0.5312, 0.8333, 0.5312, 0.8333, 0.5312, 1.0, 0.5, 1.0, 0.5, 0.8333, 0.5, 0.8333, 0.5, 1.0, 0.4688, 1.0, 0.4687, 0.8333, 0.4687, 0.8333, 0.4688, 1.0, 0.4375, 1.0, 0.4375, 0.8333, 0.4375, 0.8333, 0.4375, 1.0, 0.4062, 1.0, 0.4062, 0.8333, 0.4062, 0.8333, 0.4062, 1.0, 0.375, 1.0, 0.375, 0.8333, 0.375, 0.8333, 0.375, 1.0, 0.3438, 1.0, 0.3438, 0.8333, 0.3438, 0.8333, 0.3438, 1.0, 0.3125, 1.0, 0.3125, 0.8333, 0.3125, 0.8333, 0.3125, 1.0, 0.2812, 1.0, 0.2812, 0.8333, 0.2812, 0.8333, 0.2812, 1.0, 0.25, 1.0, 0.25, 0.8333, 0.25, 0.8333, 0.25, 1.0, 0.2188, 1.0, 0.2188, 0.8333, 0.2188, 0.8333, 0.2188, 1.0, 0.1875, 1.0, 0.1875, 0.8333, 0.1875, 0.8333, 0.1875, 1.0, 0.1562, 1.0, 0.1562, 0.8333, 0.1562, 0.8333, 0.1562, 1.0, 0.125, 1.0, 0.125, 0.8333, 0.125, 0.8333, 0.125, 1.0, 0.09375, 1.0, 0.09375, 0.8333, 0.09375, 0.8333, 0.09375, 1.0, 0.0625, 1.0, 0.0625, 0.8333, 0.0625, 0.8333, 0.0625, 1.0, 0.03125, 1.0, 0.03125, 0.8333, 0.03125, 0.8333, 0.03125, 1.0, 0.0, 1.0, 0.0, 0.8333, 0.03125, 0.5, 0.03125, 0.6667, 0.0, 0.6667, 0.0, 0.5, 0.0625, 0.5, 0.0625, 0.6667, 0.03125, 0.6667, 0.03125, 0.5, 0.09375, 0.5, 0.09375, 0.6667, 0.0625, 0.6667, 0.0625, 0.5, 0.125, 0.5, 0.125, 0.6667, 0.09375, 0.6667, 0.09375, 0.5, 0.1562, 0.5, 0.1562, 0.6667, 0.125, 0.6667, 0.125, 0.5, 0.1875, 0.5, 0.1875, 0.6667, 0.1562, 0.6667, 0.1562, 0.5, 0.2188, 0.5, 0.2188, 0.6667, 0.1875, 0.6667, 0.1875, 0.5, 0.25, 0.5, 0.25, 0.6667, 0.2188, 0.6667, 0.2188, 0.5, 0.2812, 0.5, 0.2812, 0.6667, 0.25, 0.6667, 0.25, 0.5, 0.3125, 0.5, 0.3125, 0.6667, 0.2812, 0.6667, 0.2812, 0.5, 0.3438, 0.5, 0.3438, 0.6667, 0.3125, 0.6667, 0.3125, 0.5, 0.375, 0.5, 0.375, 0.6667, 0.3438, 0.6667, 0.3438, 0.5, 0.4062, 0.5, 0.4062, 0.6667, 0.375, 0.6667, 0.375, 0.5, 0.4375, 0.5, 0.4375, 0.6667, 0.4062, 0.6667, 0.4062, 0.5, 0.4688, 0.5, 0.4688, 0.6667, 0.4375, 0.6667, 0.4375, 0.5, 0.5, 0.5, 0.5, 0.6667, 0.4688, 0.6667, 0.4688, 0.5, 0.5312, 0.5, 0.5312, 0.6667, 0.5, 0.6667, 0.5, 0.5, 0.5625, 0.5, 0.5625, 0.6667, 0.5312, 0.6667, 0.5312, 0.5, 0.5938, 0.5, 0.5938, 0.6667, 0.5625, 0.6667, 0.5625, 0.5, 0.625, 0.5, 0.625, 0.6667, 0.5938, 0.6667, 0.5938, 0.5, 0.6562, 0.5, 0.6562, 0.6667, 0.625, 0.6667, 0.625, 0.5, 0.6875, 0.5, 0.6875, 0.6667, 0.6562, 0.6667, 0.6562, 0.5, 0.7188, 0.5, 0.7188, 0.6667, 0.6875, 0.6667, 0.6875, 0.5, 0.75, 0.5, 0.75, 0.6667, 0.7188, 0.6667, 0.7188, 0.5, 0.7812, 0.5, 0.7812, 0.6667, 0.75, 0.6667, 0.75, 0.5, 0.8125, 0.5, 0.8125, 0.6667, 0.7812, 0.6667, 0.7812, 0.5, 0.8438, 0.5, 0.8438, 0.6667, 0.8125, 0.6667, 0.8125, 0.5, 0.875, 0.5, 0.875, 0.6667, 0.8438, 0.6667, 0.8438, 0.5, 0.9062, 0.5, 0.9062, 0.6667, 0.875, 0.6667, 0.875, 0.5, 0.9375, 0.5, 0.9375, 0.6667, 0.9062, 0.6667, 0.9062, 0.5, 0.9688, 0.5, 0.9688, 0.6667, 0.9375, 0.6667, 0.9375, 0.5, 1.0, 0.5, 1.0, 0.6667, 0.9688, 0.6667, 0.9688, 0.5, 0.9062, 0.8333, 0.9375, 0.8333, 0.9375, 0.8333, 0.9062, 0.8333, 0.1562, 0.6667, 0.125, 0.6667, 0.125, 0.6667, 0.1562, 0.6667, 0.9688, 0.6667, 0.9375, 0.6667, 0.9375, 0.6667, 0.9688, 0.6667, 0.7968, 0.4854, 0.75, 0.49, 0.75, 0.49, 0.7968, 0.4854, 0.125, 0.8333, 0.1562, 0.8333, 0.1562, 0.8333, 0.125, 0.8333, 0.6582, 0.02827, 0.7032, 0.01461, 0.7032, 0.01461, 0.6582, 0.02827, 0.9375, 0.8333, 0.9688, 0.8333, 0.9688, 0.8333, 0.9375, 0.8333, 0.25, 0.49, 0.2968, 0.4854, 0.2968, 0.4854, 0.25, 0.49, 0.1875, 0.6667, 0.1562, 0.6667, 0.1562, 0.6667, 0.1875, 0.6667, 0.2032, 0.01461, 0.1582, 0.02827, 0.1582, 0.02827, 0.2032, 0.01461, 1.0, 0.6667, 0.9688, 0.6667, 0.9688, 0.6667, 1.0, 0.6667, 0.1562, 0.8333, 0.1875, 0.8333, 0.1875, 0.8333, 0.1562, 0.8333, 0.9688, 0.8333, 1.0, 0.8333, 1.0, 0.8333, 0.9688, 0.8333, 0.2188, 0.6667, 0.1875, 0.6667, 0.1875, 0.6667, 0.2188, 0.6667, 0.6167, 0.05045, 0.6582, 0.02827, 0.6582, 0.02827, 0.6167, 0.05045, 0.8418, 0.4717, 0.7968, 0.4854, 0.7968, 0.4854, 0.8418, 0.4717, 0.1875, 0.8333, 0.2188, 0.8333, 0.2188, 0.8333, 0.1875, 0.8333, 0.1582, 0.02827, 0.1167, 0.05045, 0.1167, 0.05045, 0.1582, 0.02827, 0.2968, 0.4854, 0.3418, 0.4717, 0.3418, 0.4717, 0.2968, 0.4854, 0.25, 0.6667, 0.2188, 0.6667, 0.2188, 0.6667, 0.25, 0.6667, 0.2188, 0.8333, 0.25, 0.8333, 0.25, 0.8333, 0.2188, 0.8333, 0.5803, 0.08029, 0.6167, 0.05045, 0.6167, 0.05045, 0.5803, 0.08029, 0.8833, 0.4496, 0.8418, 0.4717, 0.8418, 0.4717, 0.8833, 0.4496, 0.2812, 0.6667, 0.25, 0.6667, 0.25, 0.6667, 0.2812, 0.6667, 0.1167, 0.05045, 0.08029, 0.08029, 0.08029, 0.08029, 0.1167, 0.05045, 0.3418, 0.4717, 0.3833, 0.4496, 0.3833, 0.4496, 0.3418, 0.4717, 0.25, 0.8333, 0.2812, 0.8333, 0.2812, 0.8333, 0.25, 0.8333, 0.3125, 0.6667, 0.2812, 0.6667, 0.2812, 0.6667, 0.3125, 0.6667, 0.5504, 0.1167, 0.5803, 0.08029, 0.5803, 0.08029, 0.5504, 0.1167, 0.9197, 0.4197, 0.8833, 0.4496, 0.8833, 0.4496, 0.9197, 0.4197, 0.2812, 0.8333, 0.3125, 0.8333, 0.3125, 0.8333, 0.2812, 0.8333, 0.08029, 0.08029, 0.05045, 0.1167, 0.05045, 0.1167, 0.08029, 0.08029, 0.3833, 0.4496, 0.4197, 0.4197, 0.4197, 0.4197, 0.3833, 0.4496, 0.3438, 0.6667, 0.3125, 0.6667, 0.3125, 0.6667, 0.3438, 0.6667, 0.3125, 0.8333, 0.3438, 0.8333, 0.3438, 0.8333, 0.3125, 0.8333, 0.5283, 0.1582, 0.5504, 0.1167, 0.5504, 0.1167, 0.5283, 0.1582, 0.9496, 0.3833, 0.9197, 0.4197, 0.9197, 0.4197, 0.9496, 0.3833, 0.375, 0.6667, 0.3438, 0.6667, 0.3438, 0.6667, 0.375, 0.6667, 0.05045, 0.1167, 0.02827, 0.1582, 0.02827, 0.1582, 0.05045, 0.1167, 0.4197, 0.4197, 0.4496, 0.3833, 0.4496, 0.3833, 0.4197, 0.4197, 0.3438, 0.8333, 0.375, 0.8333, 0.375, 0.8333, 0.3438, 0.8333, 0.4062, 0.6667, 0.375, 0.6667, 0.375, 0.6667, 0.4062, 0.6667, 0.5146, 0.2032, 0.5283, 0.1582, 0.5283, 0.1582, 0.5146, 0.2032, 0.9717, 0.3418, 0.9496, 0.3833, 0.9496, 0.3833, 0.9717, 0.3418, 0.375, 0.8333, 0.4062, 0.8333, 0.4062, 0.8333, 0.375, 0.8333, 0.02827, 0.1582, 0.01461, 0.2032, 0.01461, 0.2032, 0.02827, 0.1582, 0.4496, 0.3833, 0.4717, 0.3418, 0.4717, 0.3418, 0.4496, 0.3833, 0.4375, 0.6667, 0.4062, 0.6667, 0.4062, 0.6667, 0.4375, 0.6667, 0.4062, 0.8333, 0.4375, 0.8333, 0.4375, 0.8333, 0.4062, 0.8333, 0.51, 0.25, 0.5146, 0.2032, 0.5146, 0.2032, 0.51, 0.25, 0.9854, 0.2968, 0.9717, 0.3418, 0.9717, 0.3418, 0.9854, 0.2968, 0.4688, 0.6667, 0.4375, 0.6667, 0.4375, 0.6667, 0.4688, 0.6667, 0.01461, 0.2032, 0.01, 0.25, 0.01, 0.25, 0.01461, 0.2032, 0.4717, 0.3418, 0.4854, 0.2968, 0.4854, 0.2968, 0.4717, 0.3418, 0.4375, 0.8333, 0.4687, 0.8333, 0.4687, 0.8333, 0.4375, 0.8333, 0.5, 0.6667, 0.4688, 0.6667, 0.4688, 0.6667, 0.5, 0.6667, 0.5146, 0.2968, 0.51, 0.25, 0.51, 0.25, 0.5146, 0.2968, 0.99, 0.25, 0.9854, 0.2968, 0.9854, 0.2968, 0.99, 0.25, 0.4687, 0.8333, 0.5, 0.8333, 0.5, 0.8333, 0.4687, 0.8333, 0.01, 0.25, 0.01461, 0.2968, 0.01461, 0.2968, 0.01, 0.25, 0.4854, 0.2968, 0.49, 0.25, 0.49, 0.25, 0.4854, 0.2968, 0.5312, 0.6667, 0.5, 0.6667, 0.5, 0.6667, 0.5312, 0.6667, 0.5, 0.8333, 0.5312, 0.8333, 0.5312, 0.8333, 0.5, 0.8333, 0.5283, 0.3418, 0.5146, 0.2968, 0.5146, 0.2968, 0.5283, 0.3418, 1.0, 0.6667, 1.0, 0.7222, 0.9688, 0.7222, 0.9688, 0.6667, 0.25, 0.7222, 0.2812, 0.7222, 0.2812, 0.7222, 0.25, 0.7222, 0.9688, 0.6667, 0.9688, 0.7222, 0.9375, 0.7222, 0.9375, 0.6667, 0.7188, 0.7778, 0.6875, 0.7778, 0.6875, 0.7778, 0.7188, 0.7778, 0.9375, 0.6667, 0.9375, 0.7222, 0.9062, 0.7222, 0.9062, 0.6667, 0.3125, 0.7778, 0.2812, 0.7778, 0.2812, 0.7778, 0.3125, 0.7778, 0.9062, 0.6667, 0.9062, 0.7222, 0.875, 0.7222, 0.875, 0.6667, 0.6875, 0.7222, 0.7188, 0.7222, 0.7188, 0.7222, 0.6875, 0.7222, 0.875, 0.6667, 0.875, 0.7222, 0.8438, 0.7222, 0.8438, 0.6667, 0.2812, 0.7222, 0.3125, 0.7222, 0.3125, 0.7222, 0.2812, 0.7222, 0.8438, 0.6667, 0.8438, 0.7222, 0.8125, 0.7222, 0.8125, 0.6667, 0.75, 0.7778, 0.7188, 0.7778, 0.7188, 0.7778, 0.75, 0.7778, 0.8125, 0.6667, 0.8125, 0.7222, 0.7812, 0.7222, 0.7812, 0.6667, 0.3438, 0.7778, 0.3125, 0.7778, 0.3125, 0.7778, 0.3438, 0.7778, 0.7812, 0.6667, 0.7812, 0.7222, 0.75, 0.7222, 0.75, 0.6667, 0.7188, 0.7222, 0.75, 0.7222, 0.75, 0.7222, 0.7188, 0.7222, 0.75, 0.6667, 0.75, 0.7222, 0.7188, 0.7222, 0.7188, 0.6667, 0.3125, 0.7222, 0.3438, 0.7222, 0.3438, 0.7222, 0.3125, 0.7222, 0.7188, 0.6667, 0.7188, 0.7222, 0.6875, 0.7222, 0.6875, 0.6667, 0.7812, 0.7778, 0.75, 0.7778, 0.75, 0.7778, 0.7812, 0.7778, 0.6875, 0.6667, 0.6875, 0.7222, 0.6562, 0.7222, 0.6562, 0.6667, 0.375, 0.7778, 0.3438, 0.7778, 0.3438, 0.7778, 0.375, 0.7778, 0.6562, 0.6667, 0.6562, 0.7222, 0.625, 0.7222, 0.625, 0.6667, 0.75, 0.7222, 0.7812, 0.7222, 0.7812, 0.7222, 0.75, 0.7222, 0.625, 0.6667, 0.625, 0.7222, 0.5938, 0.7222, 0.5938, 0.6667, 0.3438, 0.7222, 0.375, 0.7222, 0.375, 0.7222, 0.3438, 0.7222, 0.5938, 0.6667, 0.5938, 0.7222, 0.5625, 0.7222, 0.5625, 0.6667, 0.8125, 0.7778, 0.7812, 0.7778, 0.7812, 0.7778, 0.8125, 0.7778, 0.5625, 0.6667, 0.5625, 0.7222, 0.5312, 0.7222, 0.5312, 0.6667, 0.4063, 0.7778, 0.375, 0.7778, 0.375, 0.7778, 0.4063, 0.7778, 0.5312, 0.6667, 0.5312, 0.7222, 0.5, 0.7222, 0.5, 0.6667, 0.7812, 0.7222, 0.8125, 0.7222, 0.8125, 0.7222, 0.7812, 0.7222, 0.5, 0.6667, 0.5, 0.7222, 0.4688, 0.7222, 0.4688, 0.6667, 0.375, 0.7222, 0.4062, 0.7222, 0.4062, 0.7222, 0.375, 0.7222, 0.4688, 0.6667, 0.4688, 0.7222, 0.4375, 0.7222, 0.4375, 0.6667, 0.8437, 0.7778, 0.8125, 0.7778, 0.8125, 0.7778, 0.8437, 0.7778, 0.4375, 0.6667, 0.4375, 0.7222, 0.4062, 0.7222, 0.4062, 0.6667, 0.4375, 0.7778, 0.4063, 0.7778, 0.4063, 0.7778, 0.4375, 0.7778, 0.4062, 0.6667, 0.4062, 0.7222, 0.375, 0.7222, 0.375, 0.6667, 0.03125, 0.7778, 0.0, 0.7778, 0.0, 0.7778, 0.03125, 0.7778, 0.375, 0.6667, 0.375, 0.7222, 0.3438, 0.7222, 0.3438, 0.6667, 0.8125, 0.7222, 0.8438, 0.7222, 0.8438, 0.7222, 0.8125, 0.7222, 0.3438, 0.6667, 0.3438, 0.7222, 0.3125, 0.7222, 0.3125, 0.6667, 0.4062, 0.7222, 0.4375, 0.7222, 0.4375, 0.7222, 0.4062, 0.7222, 0.3125, 0.6667, 0.3125, 0.7222, 0.2812, 0.7222, 0.2812, 0.6667, 0.0, 0.7222, 0.03125, 0.7222, 0.03125, 0.7222, 0.0, 0.7222, 0.2812, 0.6667, 0.2812, 0.7222, 0.25, 0.7222, 0.25, 0.6667, 0.875, 0.7778, 0.8437, 0.7778, 0.8437, 0.7778, 0.875, 0.7778, 0.25, 0.6667, 0.25, 0.7222, 0.2188, 0.7222, 0.2188, 0.6667, 0.4687, 0.7778, 0.4375, 0.7778, 0.4375, 0.7778, 0.4687, 0.7778, 0.2188, 0.6667, 0.2188, 0.7222, 0.1875, 0.7222, 0.1875, 0.6667, 0.0625, 0.7778, 0.03125, 0.7778, 0.03125, 0.7778, 0.0625, 0.7778, 0.1875, 0.6667, 0.1875, 0.7222, 0.1562, 0.7222, 0.1562, 0.6667, 0.8438, 0.7222, 0.875, 0.7222, 0.875, 0.7222, 0.8438, 0.7222, 0.1562, 0.6667, 0.1562, 0.7222, 0.125, 0.7222, 0.125, 0.6667, 0.4375, 0.7222, 0.4688, 0.7222, 0.4688, 0.7222, 0.4375, 0.7222, 0.125, 0.6667, 0.125, 0.7222, 0.09375, 0.7222, 0.09375, 0.6667, 0.03125, 0.7222, 0.0625, 0.7222, 0.0625, 0.7222, 0.03125, 0.7222, 0.09375, 0.6667, 0.09375, 0.7222, 0.0625, 0.7222, 0.0625, 0.6667, 0.9062, 0.7778, 0.875, 0.7778, 0.875, 0.7778, 0.9062, 0.7778, 0.0625, 0.6667, 0.0625, 0.7222, 0.03125, 0.7222, 0.03125, 0.6667, 0.5, 0.7778, 0.4687, 0.7778, 0.4687, 0.7778, 0.5, 0.7778, 0.03125, 0.6667, 0.03125, 0.7222, 0.0, 0.7222, 0.0, 0.6667, 0.09375, 0.7778, 0.0625, 0.7778, 0.0625, 0.7778, 0.09375, 0.7778, 0.3346, 0.5886, 0.3346, 0.6528, 0.3142, 0.6528, 0.3142, 0.5886, 0.3142, 0.5886, 0.3142, 0.6528, 0.2939, 0.6528, 0.2939, 0.5886, 0.2939, 0.5886, 0.2939, 0.6528, 0.2736, 0.6528, 0.2736, 0.5886, 0.2736, 0.5886, 0.2736, 0.6528, 0.2532, 0.6528, 0.2532, 0.5886, 0.2532, 0.5886, 0.2532, 0.6528, 0.2329, 0.6528, 0.2329, 0.5886, 0.2329, 0.5886, 0.2329, 0.6528, 0.2126, 0.6528, 0.2126, 0.5886, 0.2126, 0.5886, 0.2126, 0.6528, 0.1923, 0.6528, 0.1923, 0.5886, 0.1923, 0.5886, 0.1923, 0.6528, 0.1719, 0.6528, 0.1719, 0.5886, 0.1719, 0.5886, 0.1719, 0.6528, 0.1516, 0.6528, 0.1516, 0.5886, 0.1516, 0.5886, 0.1516, 0.6528, 0.1313, 0.6528, 0.1313, 0.5886, 0.1313, 0.5886, 0.1313, 0.6528, 0.1109, 0.6528, 0.1109, 0.5886, 0.1109, 0.5886, 0.1109, 0.6528, 0.0906, 0.6528, 0.0906, 0.5886, 0.0906, 0.5886, 0.0906, 0.6528, 0.07028, 0.6528, 0.07028, 0.5886, 0.07028, 0.5886, 0.07028, 0.6528, 0.04995, 0.6528, 0.04995, 0.5886, 0.04995, 0.5886, 0.04995, 0.6528, 0.02962, 0.6528, 0.02962, 0.5886, 0.02962, 0.5886, 0.02962, 0.6528, 0.009288, 0.6528, 0.009288, 0.5886, 0.6598, 0.5886, 0.6598, 0.6528, 0.6395, 0.6528, 0.6395, 0.5886, 0.6395, 0.5886, 0.6395, 0.6528, 0.6192, 0.6528, 0.6192, 0.5886, 0.6192, 0.5886, 0.6192, 0.6528, 0.5988, 0.6528, 0.5988, 0.5886, 0.5988, 0.5886, 0.5988, 0.6528, 0.5785, 0.6528, 0.5785, 0.5886, 0.5785, 0.5886, 0.5785, 0.6528, 0.5582, 0.6528, 0.5582, 0.5886, 0.5582, 0.5886, 0.5582, 0.6528, 0.5378, 0.6528, 0.5378, 0.5886, 0.5378, 0.5886, 0.5378, 0.6528, 0.5175, 0.6528, 0.5175, 0.5886, 0.5175, 0.5886, 0.5175, 0.6528, 0.4972, 0.6528, 0.4972, 0.5886, 0.4972, 0.5886, 0.4972, 0.6528, 0.4769, 0.6528, 0.4769, 0.5886, 0.4769, 0.5886, 0.4769, 0.6528, 0.4565, 0.6528, 0.4565, 0.5886, 0.4565, 0.5886, 0.4565, 0.6528, 0.4362, 0.6528, 0.4362, 0.5886, 0.4362, 0.5886, 0.4362, 0.6528, 0.4159, 0.6528, 0.4159, 0.5886, 0.4159, 0.5886, 0.4159, 0.6528, 0.3955, 0.6528, 0.3955, 0.5886, 0.3955, 0.5886, 0.3955, 0.6528, 0.3752, 0.6528, 0.3752, 0.5886, 0.3752, 0.5886, 0.3752, 0.6528, 0.3549, 0.6528, 0.3549, 0.5886, 0.3549, 0.5886, 0.3549, 0.6528, 0.3346, 0.6528, 0.3346, 0.5886, 0.6562, 0.7222, 0.6875, 0.7222, 0.6875, 0.7222, 0.6562, 0.7222, 0.2812, 0.7778, 0.25, 0.7778, 0.25, 0.7778, 0.2812, 0.7778, 0.6875, 0.7778, 0.6562, 0.7778, 0.6562, 0.7778, 0.6875, 0.7778, 0.2188, 0.7222, 0.25, 0.7222, 0.25, 0.7222, 0.2188, 0.7222, 0.625, 0.7222, 0.6562, 0.7222, 0.6562, 0.7222, 0.625, 0.7222, 0.25, 0.7778, 0.2188, 0.7778, 0.2188, 0.7778, 0.25, 0.7778, 0.6562, 0.7778, 0.625, 0.7778, 0.625, 0.7778, 0.6562, 0.7778, 0.1875, 0.7222, 0.2188, 0.7222, 0.2188, 0.7222, 0.1875, 0.7222, 0.5938, 0.7222, 0.625, 0.7222, 0.625, 0.7222, 0.5938, 0.7222, 0.2188, 0.7778, 0.1875, 0.7778, 0.1875, 0.7778, 0.2188, 0.7778, 0.625, 0.7778, 0.5938, 0.7778, 0.5938, 0.7778, 0.625, 0.7778, 0.1562, 0.7222, 0.1875, 0.7222, 0.1875, 0.7222, 0.1562, 0.7222, 0.5625, 0.7222, 0.5938, 0.7222, 0.5938, 0.7222, 0.5625, 0.7222, 0.9688, 0.7222, 1.0, 0.7222, 1.0, 0.7222, 0.9688, 0.7222, 0.1875, 0.7778, 0.1562, 0.7778, 0.1562, 0.7778, 0.1875, 0.7778, 0.5938, 0.7778, 0.5625, 0.7778, 0.5625, 0.7778, 0.5938, 0.7778, 1.0, 0.7778, 0.9688, 0.7778, 0.9688, 0.7778, 1.0, 0.7778, 0.125, 0.7222, 0.1562, 0.7222, 0.1562, 0.7222, 0.125, 0.7222, 0.5312, 0.7222, 0.5625, 0.7222, 0.5625, 0.7222, 0.5312, 0.7222, 0.9375, 0.7222, 0.9688, 0.7222, 0.9688, 0.7222, 0.9375, 0.7222, 0.1562, 0.7778, 0.125, 0.7778, 0.125, 0.7778, 0.1562, 0.7778, 0.5625, 0.7778, 0.5312, 0.7778, 0.5312, 0.7778, 0.5625, 0.7778, 0.9688, 0.7778, 0.9375, 0.7778, 0.9375, 0.7778, 0.9688, 0.7778, 0.09375, 0.7222, 0.125, 0.7222, 0.125, 0.7222, 0.09375, 0.7222, 0.5, 0.7222, 0.5312, 0.7222, 0.5312, 0.7222, 0.5, 0.7222, 0.9062, 0.7222, 0.9375, 0.7222, 0.9375, 0.7222, 0.9062, 0.7222, 0.125, 0.7778, 0.09375, 0.7778, 0.09375, 0.7778, 0.125, 0.7778, 0.5312, 0.7778, 0.5, 0.7778, 0.5, 0.7778, 0.5312, 0.7778, 0.9375, 0.7778, 0.9062, 0.7778, 0.9062, 0.7778, 0.9375, 0.7778, 0.0625, 0.7222, 0.09375, 0.7222, 0.09375, 0.7222, 0.0625, 0.7222, 0.4688, 0.7222, 0.5, 0.7222, 0.5, 0.7222, 0.4688, 0.7222, 0.875, 0.7222, 0.9062, 0.7222, 0.9062, 0.7222, 0.875, 0.7222])
me_cylinder.materials.append(mat_metal)
me_cylinder.materials.append(mat_glow)
me_cylinder.update()
me_cube_001 = bpy.data.meshes.new('Cube.001')
me_cube_001.from_pydata([(-0.1593, -0.02942, 0.0), (-0.1215, 0.101, 0.6645), (-0.1593, 0.1863, 0.0), (-0.1215, 0.2796, 0.6645), (0.1593, -0.02942, 0.0), (0.1215, 0.101, 0.6645), (0.1593, 0.1863, 0.0), (0.1215, 0.2796, 0.6645), (-0.1646, 0.1953, 0.0), (-0.1646, -0.03841, 0.0), (0.1646, 0.1953, 0.0), (0.1646, -0.03841, 0.0), (-0.1646, 0.1953, 0.0), (-0.1215, 0.2796, 0.6645), (0.1646, 0.1953, 0.0), (0.1215, 0.2796, 0.6645), (-0.1593, 0.1863, 0.0), (0.1593, 0.1863, 0.0), (-1.582e-10, 0.2313, 0.0), (-1.582e-10, 0.3156, 0.6645), (-1.582e-10, -0.1051, 0.0), (-1.582e-10, 0.05848, 0.6645), (-1.582e-10, 0.2183, 0.0), (-1.582e-10, -0.09213, 0.0), (-1.582e-10, 0.3156, 0.6645), (-1.582e-10, 0.2183, 0.0), (-0.1619, 0.1908, 0.0), (-0.1619, -0.03391, 0.0), (0.1619, 0.1908, 0.0), (0.1619, -0.03391, 0.0), (0.1619, 0.1908, 0.0), (-0.1619, 0.1908, 0.0), (-1.582e-10, -0.0986, 0.0), (-1.582e-10, 0.2248, 0.0)], [], [(12, 13, 3, 8), (18, 19, 7, 10), (14, 15, 5, 11), (20, 21, 1, 9), (25, 17, 4, 23), (24, 13, 1, 21), (31, 27, 9, 12), (33, 26, 8, 18), (30, 28, 10, 14), (32, 29, 11, 20), (29, 30, 14, 11), (26, 31, 12, 8), (19, 3, 13, 24), (22, 6, 17, 25), (10, 7, 15, 14), (9, 1, 13, 12), (2, 22, 25, 16), (7, 19, 24, 15), (27, 32, 20, 9), (28, 33, 18, 10), (15, 24, 21, 5), (16, 25, 23, 0), (11, 5, 21, 20), (8, 3, 19, 18), (6, 22, 33, 28), (0, 23, 32, 27), (2, 16, 31, 26), (4, 17, 30, 29), (23, 4, 29, 32), (17, 6, 28, 30), (22, 2, 26, 33), (16, 0, 27, 31)])
me_cube_001.polygons.foreach_set('use_smooth', [True] * 32)
_uv = me_cube_001.uv_layers.new(name='UVMap')
_uv.uv.foreach_set('vector', [0.375, 0.25, 0.625, 0.25, 0.625, 0.25, 0.375, 0.25, 0.375, 0.375, 0.625, 0.375, 0.625, 0.5, 0.375, 0.5, 0.375, 0.5, 0.625, 0.5, 0.625, 0.75, 0.375, 0.75, 0.375, 0.875, 0.625, 0.875, 0.625, 1.0, 0.375, 1.0, 0.25, 0.5057, 0.371, 0.5057, 0.371, 0.7443, 0.25, 0.7443, 0.75, 0.5, 0.875, 0.5, 0.875, 0.75, 0.75, 0.75, 0.127, 0.5029, 0.127, 0.7471, 0.125, 0.75, 0.125, 0.5, 0.25, 0.5029, 0.127, 0.5029, 0.125, 0.5, 0.25, 0.5, 0.373, 0.5029, 0.373, 0.5029, 0.375, 0.5, 0.375, 0.5, 0.25, 0.7471, 0.373, 0.7471, 0.375, 0.75, 0.25, 0.75, 0.373, 0.7471, 0.373, 0.5029, 0.375, 0.5, 0.375, 0.75, 0.127, 0.5029, 0.127, 0.5029, 0.125, 0.5, 0.125, 0.5, 0.625, 0.375, 0.625, 0.25, 0.625, 0.25, 0.625, 0.375, 0.25, 0.5057, 0.371, 0.5057, 0.371, 0.5057, 0.25, 0.5057, 0.375, 0.5, 0.625, 0.5, 0.625, 0.5, 0.375, 0.5, 0.375, 0.0, 0.625, 0.0, 0.625, 0.25, 0.375, 0.25, 0.129, 0.5057, 0.25, 0.5057, 0.25, 0.5057, 0.129, 0.5057, 0.625, 0.5, 0.625, 0.375, 0.625, 0.375, 0.625, 0.5, 0.127, 0.7471, 0.25, 0.7471, 0.25, 0.75, 0.125, 0.75, 0.373, 0.5029, 0.25, 0.5029, 0.25, 0.5, 0.375, 0.5, 0.625, 0.5, 0.75, 0.5, 0.75, 0.75, 0.625, 0.75, 0.129, 0.5057, 0.25, 0.5057, 0.25, 0.7443, 0.129, 0.7443, 0.375, 0.75, 0.625, 0.75, 0.625, 0.875, 0.375, 0.875, 0.375, 0.25, 0.625, 0.25, 0.625, 0.375, 0.375, 0.375, 0.371, 0.5057, 0.25, 0.5057, 0.25, 0.5029, 0.373, 0.5029, 0.129, 0.7443, 0.25, 0.7443, 0.25, 0.7471, 0.127, 0.7471, 0.129, 0.5057, 0.129, 0.5057, 0.125, 0.5, 0.125, 0.5, 0.371, 0.7443, 0.371, 0.5057, 0.373, 0.5029, 0.373, 0.7471, 0.25, 0.7443, 0.371, 0.7443, 0.373, 0.7471, 0.25, 0.7471, 0.371, 0.5057, 0.371, 0.5057, 0.3828, 0.3984, 0.3828, 0.3984, 0.25, 0.5057, 0.129, 0.5057, 0.127, 0.5029, 0.25, 0.5029, 0.129, 0.5057, 0.129, 0.7443, 0.127, 0.7471, 0.127, 0.5029])
me_cube_001.materials.append(mat_metal)
me_cube_001.update()

# ---- objects
ob_table = bpy.data.objects.new('Table', me_cylinder)
ob_table_side_things = bpy.data.objects.new('Table Side Things', me_cube_001)
ob_table_side_things_2 = bpy.data.objects.new('Table Side Things 2', me_cube_001)

# ---- transforms, parenting, visibility, modifiers, constraints
ob_table.location = (0.0, 0.0, 0.0)
_m = ob_table.modifiers.new('Smooth by Angle', 'NODES')
_m.node_group = ng_smooth_by_angle
_m.use_pin_to_last = True
_m.show_group_selector = False
ob_table_side_things.parent = ob_table
ob_table_side_things.location = (0.0, -1.176, 0.0)
_m = ob_table_side_things.modifiers.new('Subdivision', 'SUBSURF')
_m.levels = 3
_m = ob_table_side_things.modifiers.new('Mirror', 'MIRROR')
_m.use_axis = (False, True, False)
_m.mirror_object = ob_table
_m = ob_table_side_things.modifiers.new('Smooth by Angle', 'NODES')
_m.node_group = ng_smooth_by_angle
_m.use_pin_to_last = True
_m.show_group_selector = False
_m.open_manage_panel = True
ob_table_side_things_2.parent = ob_table
ob_table_side_things_2.location = (1.019, -0.5881, 0.0)
ob_table_side_things_2.rotation_euler = (0.0, -0.0, 1.047)
_m = ob_table_side_things_2.modifiers.new('Subdivision', 'SUBSURF')
_m.levels = 3
_m = ob_table_side_things_2.modifiers.new('Mirror', 'MIRROR')
_m.use_axis = (False, True, False)
_m.mirror_object = ob_table
_m = ob_table_side_things_2.modifiers.new('Mirror.001', 'MIRROR')
_m.mirror_object = ob_table
_m = ob_table_side_things_2.modifiers.new('Smooth by Angle', 'NODES')
_m.node_group = ng_smooth_by_angle
_m.use_pin_to_last = True
_m.show_group_selector = False

# ---- collection membership
col_collection.objects.link(ob_table)
col_collection.objects.link(ob_table_side_things)
col_collection.objects.link(ob_table_side_things_2)

# ---- scene / render settings (as saved in the file)
scene.frame_start = 1; scene.frame_end = 250; scene.frame_set(1)
scene.render.engine = 'BLENDER_EEVEE_NEXT'
bpy.context.view_layer.update()

# ---- added for rendering (the .blend has no active camera): camera
cam_auto = bpy.data.cameras.new('AutoCamera')
cam_auto.lens = 50.0
cam_auto.sensor_width = 36.0
cam_auto.clip_end = 1000.0
ob_auto_camera = bpy.data.objects.new('AutoCamera', cam_auto)
scene.collection.objects.link(ob_auto_camera)
ob_auto_camera.location = (4.2755, -5.1306, 3.76532)
ob_auto_camera.rotation_euler = (1.09748, -7.21219e-08, 0.694738)
scene.camera = ob_auto_camera
bpy.context.view_layer.update()

